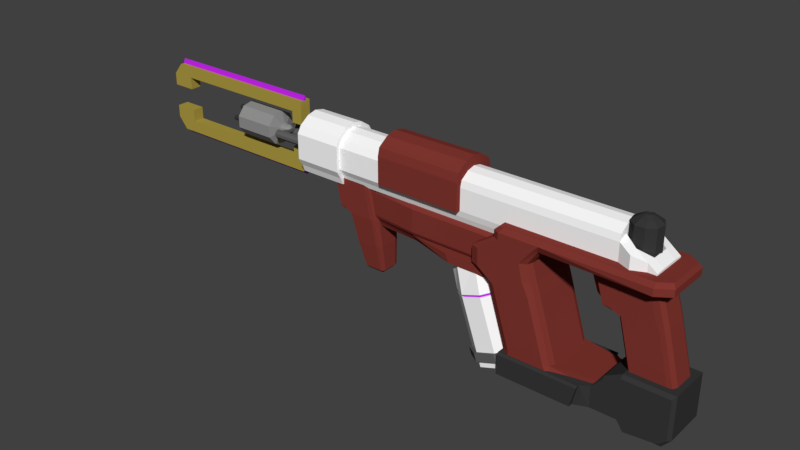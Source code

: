 # Source: Repair_Gun.blend  (saved by Blender 2.79.0; exported with 4.5.12 LTS)
import bpy
from mathutils import Matrix  # noqa: F401  (used for matrix-valued properties, if any)

bpy.ops.wm.read_factory_settings(use_empty=True)
scene = bpy.context.scene
scene.name = 'Scene'

# ---- collections
col_collection_1 = bpy.data.collections.new('Collection 1'); scene.collection.children.link(col_collection_1)

# ---- materials (node trees are filled in below, after node groups)
mat_base = bpy.data.materials.new('Base')
mat_base.alpha_threshold = 0.0
mat_base.use_transparent_shadow = False
mat_base.diffuse_color = (1.0, 1.0, 1.0, 1.0)
mat_base.roughness = 0.5
mat_black = bpy.data.materials.new('Black')
mat_black.alpha_threshold = 0.0
mat_black.use_transparent_shadow = False
mat_black.diffuse_color = (0.03968, 0.03968, 0.03968, 1.0)
mat_black.roughness = 0.5
mat_led = bpy.data.materials.new('LED')
mat_led.alpha_threshold = 0.0
mat_led.use_transparent_shadow = False
mat_led.diffuse_color = (0.5206, 0.01865, 0.8, 1.0)
mat_led.roughness = 0.5
mat_darkgray = bpy.data.materials.new('DarkGray')
mat_darkgray.alpha_threshold = 0.0
mat_darkgray.use_transparent_shadow = False
mat_darkgray.diffuse_color = (0.1193, 0.1193, 0.1193, 1.0)
mat_darkgray.roughness = 0.5
mat_gray = bpy.data.materials.new('Gray')
mat_gray.alpha_threshold = 0.0
mat_gray.use_transparent_shadow = False
mat_gray.diffuse_color = (0.2883, 0.2883, 0.2883, 1.0)
mat_gray.roughness = 0.5
mat_red = bpy.data.materials.new('Red')
mat_red.alpha_threshold = 0.0
mat_red.use_transparent_shadow = False
mat_red.diffuse_color = (0.2203, 0.03758, 0.02948, 1.0)
mat_red.roughness = 0.5
mat_gold = bpy.data.materials.new('Gold')
mat_gold.alpha_threshold = 0.0
mat_gold.use_transparent_shadow = False
mat_gold.diffuse_color = (0.42, 0.3258, 0.05583, 1.0)
mat_gold.roughness = 0.5

# ---- material node trees

# ---- world
world_world = bpy.data.worlds.new('World'); scene.world = world_world
world_world.color = (0.05088, 0.05088, 0.05088)
world_world.use_sun_shadow = False
world_world.sun_shadow_jitter_overblur = 0.0
world_world.cycles.sampling_method = 'MANUAL'

# ---- meshes
me_cube_005 = bpy.data.meshes.new('Cube.005')
me_cube_005.from_pydata([(-12.29, -1.0, -1.434), (-12.29, -1.0, 0.5661), (-12.29, 1.0, -1.434), (-12.29, 1.0, 0.5661), (2.862, -1.0, -1.434), (2.862, -1.0, 0.5661), (2.862, 1.0, -1.434), (2.862, 1.0, 0.5661), (-12.29, 0.8709, -1.774), (-12.29, 0.0, -1.886), (-12.29, -0.8709, -1.774), (-12.29, -0.5, 0.9062), (-12.29, 0.0, 1.018), (-12.29, 0.5, 0.9062), (2.862, -0.8709, -1.774), (2.862, 0.0, -1.886), (2.862, 0.8709, -1.774), (2.862, 0.5, 0.9062), (2.862, 0.0, 1.018), (2.862, -0.5, 0.9062), (-12.29, -1.222, -1.063), (-12.29, -1.222, 0.1952), (-12.29, 1.222, 0.1952), (-12.29, 1.222, -1.063), (2.862, 1.092, 0.1952), (2.862, 1.092, -1.063), (2.862, -1.092, 0.1952), (2.862, -1.092, -1.063), (9.212, -1.092, -0.7273), (2.862, 0.546, -1.277), (9.212, 1.092, -1.063), (2.862, 0.0, -1.347), (9.212, 1.092, -0.7273), (2.862, -0.546, -1.277), (-12.29, -0.546, 0.4092), (-12.29, -0.546, -1.277), (-12.29, 0.0, 0.4796), (-12.29, 0.0, -1.347), (-12.29, 0.546, 0.4092), (-12.29, 0.546, -1.277), (7.255, -0.5, 0.9062), (7.255, -1.0, 0.5661), (7.255, 1.0, 0.5661), (7.255, 0.5, 0.9062), (7.255, 0.0, 1.018), (7.255, 1.092, 0.1952), (7.255, 1.092, -1.063), (7.255, -1.092, 0.1952), (7.255, -1.092, -1.063), (7.255, 0.546, 0.4092), (7.255, 0.546, -1.277), (7.255, 0.0, 0.4796), (7.255, 0.0, -1.347), (7.255, -0.546, 0.4092), (7.255, -0.546, -1.277), (9.212, -1.092, -1.359), (9.212, 0.546, -0.6852), (9.212, 0.546, -1.277), (9.212, -0.546, -0.6852), (9.212, -0.546, -1.277), (8.723, -1.092, -0.3453), (8.723, -0.546, -0.3032), (8.723, -0.546, -1.277), (8.723, -1.092, -1.063), (8.723, 1.092, -0.3453), (8.723, 1.092, -1.063), (8.723, 0.546, -0.3032), (8.723, 0.546, -1.277), (8.278, 0.3775, 1.285), (7.962, 0.4928, 1.285), (7.962, 0.8073, -0.8803), (7.962, 0.8073, 1.059), (8.48, 0.6184, -0.8803), (8.48, 0.6184, 1.059), (8.757, 0.1402, -0.8803), (8.757, 0.1402, 1.059), (8.661, -0.4037, -0.8803), (8.661, -0.4037, 1.059), (8.238, -0.7586, -0.8803), (8.238, -0.7586, 1.059), (7.685, -0.7586, -0.8803), (7.685, -0.7586, 1.059), (7.262, -0.4037, -0.8803), (7.262, -0.4037, 1.059), (7.166, 0.1402, -0.8803), (7.166, 0.1402, 1.059), (7.443, 0.6184, -0.8803), (7.443, 0.6184, 1.059), (8.447, 0.08558, 1.285), (8.388, -0.2464, 1.285), (8.13, -0.4631, 1.285), (7.793, -0.4631, 1.285), (7.535, -0.2464, 1.285), (7.476, 0.08558, 1.285), (7.645, 0.3775, 1.285), (8.076, 0.137, 1.425), (7.962, 0.1788, 1.425), (8.138, 0.03106, 1.425), (8.116, -0.08942, 1.425), (8.023, -0.1681, 1.425), (7.9, -0.1681, 1.425), (7.807, -0.08942, 1.425), (7.785, 0.03106, 1.425), (7.847, 0.137, 1.425), (7.989, -0.9099, 0.05299), (7.989, -0.9099, -1.277), (7.989, -1.419, -1.063), (7.989, -1.419, -0.07504), (7.989, 1.419, -1.063), (7.989, 1.419, -0.07504), (7.989, 0.9099, 0.05299), (7.989, 0.9099, -1.277), (-4.62, -1.012, -3.404), (-4.62, -0.9753, -1.809), (-4.62, 1.012, -3.404), (-4.62, 0.9753, -1.809), (0.9559, -1.012, -3.404), (0.9559, -0.9753, -1.809), (0.9559, 1.012, -3.404), (0.9559, 0.9753, -1.809), (-4.853, 0.8655, -3.506), (-4.853, -0.8655, -3.506), (-4.725, -0.8655, -1.753), (-4.725, 0.8655, -1.753), (0.9277, -0.8655, -3.506), (0.9277, 0.8655, -3.506), (0.9559, 0.8655, -1.753), (0.9559, -0.8655, -1.753), (-4.62, 0.5913, -3.984), (-4.62, -0.5913, -3.984), (-4.62, -0.5913, -1.275), (-4.62, 0.5913, -1.275), (0.9277, -0.5913, -3.984), (0.9277, 0.5913, -3.984), (0.9559, 0.5913, -1.275), (0.9559, -0.5913, -1.275), (-4.62, -1.08, -3.25), (-4.62, -1.08, -1.951), (-4.62, 1.08, -1.951), (-4.62, 1.08, -3.25), (0.9559, 1.08, -1.951), (0.9559, 1.08, -3.25), (0.9559, -1.08, -1.951), (0.9559, -1.08, -3.25), (0.9559, 0.8655, -1.951), (0.9559, 0.8655, -3.25), (0.9559, -0.8655, -1.951), (0.9559, -0.8655, -3.25), (0.9277, 1.497, -3.506), (-2.184, 1.497, -3.506), (0.9277, -1.42, -3.506), (-2.184, -1.42, -3.506), (0.9277, 1.497, -3.984), (-1.952, 1.497, -3.984), (0.9277, -1.42, -3.984), (-1.952, -1.42, -3.984), (1.774, -1.633, -8.024), (0.7113, -1.641, -3.961), (1.774, 1.633, -8.024), (0.7113, 1.641, -3.961), (4.573, -1.818, -8.024), (3.391, -1.623, -3.961), (4.573, 1.818, -8.024), (3.391, 1.623, -3.961), (1.774, -1.633, -7.336), (1.774, 1.633, -7.336), (4.454, 1.616, -7.336), (4.454, -1.616, -7.336), (7.363, 1.076, -7.336), (7.363, 1.076, -8.024), (7.363, -1.076, -8.024), (7.363, -1.076, -7.336), (-0.3523, -1.641, -3.222), (-0.3523, 1.641, -3.222), (3.131, 1.623, -3.222), (3.131, -1.623, -3.222), (-0.3523, -1.641, -2.273), (-0.3523, 1.641, -2.273), (2.849, 1.623, -2.273), (2.849, -1.623, -2.273), (0.8981, -1.641, -1.443), (0.8981, 1.641, -1.443), (3.391, 1.623, -1.443), (3.391, -1.623, -1.443), (1.136, -1.615, -0.8095), (1.136, 1.615, -0.8095), (3.51, 1.615, -0.8095), (3.51, -1.615, -0.8095), (9.435, 1.827, -1.443), (9.435, -1.827, -1.443), (9.435, 1.615, -0.8095), (9.435, -1.615, -0.8095), (1.774, 1.289, -8.024), (1.774, -1.289, -8.024), (0.7113, -1.295, -3.961), (0.7113, 1.295, -3.961), (4.573, -1.289, -8.024), (4.573, 1.289, -8.024), (3.51, 1.295, -3.961), (3.51, -1.295, -3.961), (4.573, 1.289, -7.336), (4.573, -1.289, -7.336), (1.774, -1.289, -7.336), (1.774, 1.289, -7.336), (7.363, -0.7629, -8.024), (7.363, 0.7629, -8.024), (7.363, 0.7629, -7.336), (7.363, -0.7629, -7.336), (-0.3523, -1.295, -3.222), (-0.3523, 1.295, -3.222), (3.25, 1.295, -3.222), (3.25, -1.295, -3.222), (-0.3523, -1.295, -2.273), (-0.3523, 1.295, -2.273), (2.968, 1.295, -2.273), (2.968, -1.295, -2.273), (0.8981, -1.295, -1.443), (0.8981, 1.295, -1.443), (3.51, 1.295, -1.443), (3.51, -1.295, -1.443), (1.136, -1.295, -0.8095), (1.136, 1.295, -0.8095), (3.51, 1.295, -0.8095), (3.51, -1.295, -0.8095), (10.22, 1.295, -1.443), (10.22, -1.295, -1.443), (10.08, 1.156, -0.8095), (10.08, -1.156, -0.8095), (0.8981, 1.641, -1.043), (3.51, 1.827, -1.043), (3.51, -1.827, -1.043), (0.8981, -1.641, -1.043), (9.435, 1.827, -1.043), (9.435, -1.827, -1.043), (10.22, -1.295, -1.043), (10.22, 1.295, -1.043), (0.8981, 1.295, -1.043), (0.8981, -1.295, -1.043), (2.139, 1.818, -8.024), (1.076, 1.827, -3.961), (2.139, -1.818, -8.024), (1.076, -1.827, -3.961), (2.139, -1.818, -7.336), (2.139, 1.818, -7.336), (0.1165, 1.827, -3.222), (0.1165, -1.827, -3.222), (0.0798, 1.827, -2.273), (0.0798, -1.827, -2.273), (1.238, 1.827, -1.443), (1.238, -1.827, -1.443), (1.445, 1.615, -0.8095), (1.445, -1.615, -0.8095), (1.445, 1.295, -0.8095), (1.445, -1.295, -0.8095), (2.139, 1.289, -8.024), (2.139, -1.289, -8.024), (1.238, -1.827, -1.043), (1.238, 1.827, -1.043), (3.111, 1.827, -3.961), (4.175, -1.818, -8.024), (4.175, 1.818, -7.336), (2.737, 1.827, -3.222), (2.495, 1.827, -2.273), (3.138, 1.827, -1.443), (3.172, 1.615, -0.8095), (3.172, 1.295, -0.8095), (3.172, -1.295, -0.8095), (3.138, 1.827, -1.043), (4.175, 1.818, -8.024), (3.111, -1.827, -3.961), (4.175, -1.818, -7.336), (2.737, -1.827, -3.222), (2.495, -1.827, -2.273), (3.138, -1.827, -1.443), (3.172, -1.615, -0.8095), (4.175, 1.289, -8.024), (4.175, -1.289, -8.024), (3.138, -1.827, -1.043), (8.221, -0.7785, -6.617), (7.444, -0.7785, -3.608), (8.221, 0.7785, -6.617), (7.444, 0.7785, -3.608), (10.58, -0.8773, -6.617), (9.799, -0.8773, -3.608), (10.58, 0.8773, -6.617), (9.799, 0.8773, -3.608), (6.604, -0.9122, -3.355), (6.604, 0.9122, -3.355), (9.727, -0.8773, -3.355), (9.727, 0.8773, -3.355), (6.007, -0.9122, -1.434), (6.007, 0.9122, -1.434), (9.13, -0.8773, -1.434), (9.13, 0.8773, -1.434), (6.513, -0.7101, -3.22), (6.513, 0.7101, -3.22), (6.007, -0.7101, -1.569), (6.007, 0.7101, -1.569), (6.068, -0.5311, -3.012), (6.068, 0.5311, -3.012), (5.616, -0.5311, -1.777), (5.616, 0.5311, -1.777), (10.31, 0.9122, -6.617), (9.536, 0.9122, -3.608), (10.31, -0.9122, -6.617), (9.536, -0.9122, -3.608), (9.358, 0.9122, -3.355), (9.358, -0.9122, -3.355), (8.762, 0.9122, -1.434), (8.762, -0.9122, -1.434), (8.133, 0.6015, -6.617), (8.133, -0.6015, -6.617), (7.356, -0.6015, -3.608), (7.356, 0.6015, -3.608), (10.71, -0.6015, -6.617), (10.71, 0.6015, -6.617), (9.936, 0.6015, -3.608), (9.936, -0.6015, -3.608), (6.604, -0.6015, -3.355), (6.604, 0.6015, -3.355), (9.863, 0.6015, -3.355), (9.863, -0.6015, -3.355), (6.007, -0.6015, -1.434), (6.007, 0.6015, -1.434), (9.267, 0.6015, -1.434), (9.267, -0.6015, -1.434), (6.513, -0.4682, -3.22), (6.513, 0.4682, -3.22), (6.007, -0.4682, -1.569), (6.007, 0.4682, -1.569), (6.068, -0.3502, -3.012), (6.068, 0.3502, -3.012), (5.616, -0.3502, -1.777), (5.616, 0.3502, -1.777), (8.762, 0.6015, -1.434), (8.762, -0.6015, -1.434), (10.31, 0.6015, -6.617), (10.31, -0.6015, -6.617), (8.366, 0.9122, -6.617), (7.589, -0.9122, -3.608), (6.898, -0.9122, -3.355), (6.302, -0.9122, -1.434), (7.589, 0.9122, -3.608), (8.366, -0.9122, -6.617), (6.898, 0.9122, -3.355), (6.302, 0.9122, -1.434), (8.366, 0.6015, -6.617), (8.366, -0.6015, -6.617), (6.302, 0.6015, -1.434), (6.302, -0.6015, -1.434), (0.9338, 1.687, -8.996), (-0.3493, 1.687, -5.333), (1.957, 1.292, -8.638), (0.6742, 1.292, -4.975), (2.502, 0.293, -8.447), (1.219, 0.293, -4.784), (2.313, -0.8436, -8.513), (1.03, -0.8436, -4.85), (1.478, -1.585, -8.805), (0.1953, -1.585, -5.142), (0.3892, -1.585, -9.187), (-0.8939, -1.585, -5.524), (-0.4452, -0.8436, -9.479), (-1.728, -0.8436, -5.816), (-0.6344, 0.293, -9.546), (-1.917, 0.293, -5.882), (-0.08974, 1.292, -9.355), (-1.373, 1.292, -5.692), (0.8151, 1.687, -8.657), (0.6565, 1.687, -8.205), (1.68, 1.292, -7.846), (1.839, 1.292, -8.299), (2.225, 0.293, -7.655), (2.383, 0.293, -8.108), (2.036, -0.8436, -7.722), (2.194, -0.8436, -8.174), (1.201, -1.585, -8.014), (1.36, -1.585, -8.466), (0.1119, -1.585, -8.395), (0.2705, -1.585, -8.848), (-0.7225, -0.8436, -8.688), (-0.5639, -0.8436, -9.14), (-0.9116, 0.293, -8.754), (-0.7531, 0.293, -9.207), (-0.367, 1.292, -8.563), (-0.2085, 1.292, -9.016), (0.8151, 1.852, -8.657), (0.6565, 1.852, -8.205), (1.78, 1.419, -7.811), (1.939, 1.419, -8.264), (2.378, 0.3216, -7.602), (2.537, 0.3216, -8.054), (2.17, -0.9261, -7.674), (2.329, -0.9261, -8.127), (1.254, -1.741, -7.995), (1.413, -1.741, -8.448), (0.05864, -1.741, -8.414), (0.2172, -1.741, -8.867), (-0.8574, -0.9261, -8.735), (-0.6989, -0.9261, -9.188), (-1.065, 0.3216, -8.808), (-0.9065, 0.3216, -9.26), (-0.4671, 1.419, -8.598), (-0.3086, 1.419, -9.051), (0.6295, 1.292, -4.847), (-0.394, 1.687, -5.205), (1.174, 0.293, -4.656), (0.985, -0.8436, -4.722), (0.1506, -1.585, -5.015), (-0.9387, -1.585, -5.396), (-1.773, -0.8436, -5.689), (-1.962, 0.293, -5.755), (-1.418, 1.292, -5.564), (0.04668, 1.031, -3.545), (-1.038, 1.346, -3.57), (0.6236, 0.2338, -3.533), (0.4232, -0.6732, -3.537), (-0.4607, -1.265, -3.557), (-1.614, -1.265, -3.583), (-2.498, -0.6732, -3.602), (-2.699, 0.2338, -3.607), (-2.122, 1.031, -3.594), (0.6198, 1.224, -4.994), (-0.3493, 1.598, -5.333), (1.135, 0.2774, -4.813), (0.9564, -0.7988, -4.876), (0.1663, -1.501, -5.153), (-0.865, -1.501, -5.514), (-1.655, -0.7988, -5.791), (-1.834, 0.2774, -5.853), (-1.318, 1.224, -5.673), (0.5751, 1.224, -4.866), (-0.394, 1.598, -5.205), (1.091, 0.2774, -4.685), (0.9117, -0.7988, -4.748), (0.1216, -1.501, -5.025), (-0.9097, -1.501, -5.386), (-1.7, -0.7988, -5.663), (-1.879, 0.2774, -5.726), (-1.363, 1.224, -5.545), (6.672, -1.442, -8.823), (7.227, -1.442, -7.023), (6.672, 1.442, -8.823), (7.227, 1.442, -7.023), (10.8, -1.442, -8.823), (10.8, -1.442, -6.518), (10.8, 1.442, -8.823), (10.8, 1.442, -6.518), (8.175, 1.442, -8.823), (8.175, 1.442, -6.518), (8.175, -1.442, -8.823), (8.175, -1.442, -6.518), (10.32, -1.442, -9.2), (10.32, 1.442, -9.2), (8.551, 1.442, -9.376), (8.551, -1.442, -9.376), (6.672, -1.442, -7.582), (6.672, 1.442, -7.582), (10.8, 1.442, -7.582), (10.8, -1.442, -7.582), (8.175, -1.442, -7.582), (8.731, 1.442, -8.088), (1.616, -1.442, -8.823), (1.616, 1.442, -8.823), (1.616, -1.442, -7.582), (1.616, 1.442, -7.582), (5.907, -1.769, -8.823), (5.907, 1.769, -8.823), (6.203, 1.769, -7.582), (6.203, -1.769, -7.582), (1.616, 2.008, -7.668), (1.616, 2.008, -8.823), (1.616, -2.008, -8.823), (1.616, -2.008, -7.668), (5.907, -2.008, -8.823), (6.203, -2.008, -7.668), (5.907, 2.008, -8.823), (6.203, 2.008, -7.668), (6.672, 1.251, -8.823), (6.672, -1.251, -8.823), (7.227, -1.251, -6.848), (7.227, 1.251, -6.848), (10.96, -1.251, -8.823), (10.96, 1.251, -8.823), (10.96, 1.251, -6.342), (10.96, -1.251, -6.342), (8.175, 1.251, -6.342), (8.175, -1.251, -6.342), (8.175, 1.251, -8.823), (8.175, -1.251, -8.823), (10.48, -1.251, -9.376), (10.48, 1.251, -9.376), (8.551, 1.251, -9.376), (8.551, -1.251, -9.376), (10.96, 1.251, -7.582), (10.96, -1.251, -7.582), (6.672, -1.251, -7.582), (6.672, 1.251, -7.582), (1.616, 1.251, -8.823), (1.616, -1.251, -8.823), (1.616, -1.251, -7.582), (1.616, 1.251, -7.582), (6.203, 1.251, -7.582), (6.203, -1.251, -7.582), (5.907, -1.251, -8.823), (5.907, 1.251, -8.823), (1.616, 1.866, -8.823), (5.907, 1.866, -8.823), (6.203, 1.866, -7.582), (1.616, 1.866, -7.582), (5.907, -1.866, -8.823), (1.616, -1.866, -8.823), (6.203, -1.866, -7.582), (1.616, -1.866, -7.582), (-8.222, -0.5288, -6.665), (-9.072, -0.7785, -3.608), (-8.222, 0.5288, -6.665), (-9.072, 0.7785, -3.608), (-7.052, -0.5958, -6.665), (-7.35, -0.8773, -3.608), (-7.052, 0.5958, -6.665), (-7.35, 0.8773, -3.608), (-9.687, -0.9122, -3.355), (-9.687, 0.9122, -3.355), (-7.403, -0.8773, -3.355), (-7.403, 0.8773, -3.355), (-10.12, -0.9122, -1.434), (-10.12, 0.9122, -1.434), (-7.839, -0.8773, -1.434), (-7.839, 0.8773, -1.434), (-9.753, -0.7101, -3.22), (-9.753, 0.7101, -3.22), (-10.12, -0.7101, -1.569), (-10.12, 0.7101, -1.569), (-10.08, -0.5311, -3.012), (-10.08, 0.5311, -3.012), (-10.41, -0.5311, -1.777), (-10.41, 0.5311, -1.777), (-7.183, 0.6196, -6.665), (-7.543, 0.9122, -3.608), (-7.183, -0.6196, -6.665), (-7.543, -0.9122, -3.608), (-7.673, 0.9122, -3.355), (-7.673, -0.9122, -3.355), (-8.109, 0.9122, -1.434), (-8.109, -0.9122, -1.434), (-8.266, 0.4085, -6.665), (-8.266, -0.4085, -6.665), (-9.137, -0.6015, -3.608), (-9.137, 0.6015, -3.608), (-6.985, -0.4085, -6.665), (-6.985, 0.4085, -6.665), (-7.25, 0.6015, -3.608), (-7.25, -0.6015, -3.608), (-9.687, -0.6015, -3.355), (-9.687, 0.6015, -3.355), (-7.303, 0.6015, -3.355), (-7.303, -0.6015, -3.355), (-10.12, -0.6015, -1.434), (-10.12, 0.6015, -1.434), (-7.739, 0.6015, -1.434), (-7.739, -0.6015, -1.434), (-9.753, -0.4682, -3.22), (-9.753, 0.4682, -3.22), (-10.12, -0.4682, -1.569), (-10.12, 0.4682, -1.569), (-10.08, -0.3502, -3.012), (-10.08, 0.3502, -3.012), (-10.41, -0.3502, -1.777), (-10.41, 0.3502, -1.777), (-8.109, 0.6015, -1.434), (-8.109, -0.6015, -1.434), (-7.183, 0.4085, -6.867), (-7.183, -0.4085, -6.867), (-8.15, 0.6196, -6.665), (-8.966, -0.9122, -3.608), (-9.471, -0.9122, -3.355), (-9.907, -0.9122, -1.434), (-8.966, 0.9122, -3.608), (-8.15, -0.6196, -6.665), (-9.471, 0.9122, -3.355), (-9.907, 0.9122, -1.434), (-8.15, 0.4085, -6.867), (-8.15, -0.4085, -6.867), (-9.907, 0.6015, -1.434), (-9.907, -0.6015, -1.434), (-8.238, -0.6322, -3.404), (-8.238, -0.6094, -1.809), (-8.238, 0.6322, -3.404), (-8.238, 0.6094, -1.809), (-8.471, 0.5408, -3.506), (-8.471, -0.5408, -3.506), (-8.343, -0.5408, -1.753), (-8.343, 0.5408, -1.753), (-8.238, 0.3694, -3.984), (-8.238, -0.3694, -3.984), (-8.238, -0.3694, -1.275), (-8.238, 0.3694, -1.275), (-8.238, -0.675, -3.25), (-8.238, -0.675, -1.951), (-8.238, 0.675, -1.951), (-8.238, 0.675, -3.25), (-8.418, -0.5408, -1.951), (-8.437, -0.5408, -3.25), (-8.418, 0.5408, -1.951), (-8.437, 0.5408, -3.25), (-8.667, -0.6833, -5.183), (-8.667, 0.6833, -5.183), (-7.156, 0.77, -5.183), (-7.156, -0.77, -5.183), (-7.325, -0.8006, -5.183), (-7.325, 0.8006, -5.183), (-7.068, 0.5279, -5.183), (-7.068, -0.5279, -5.183), (-8.724, -0.5279, -5.183), (-8.724, 0.5279, -5.183), (-8.574, 0.8006, -5.183), (-8.574, -0.8006, -5.183), (-1.57, 1.0, -1.434), (-6.622, 1.0, -1.434), (-6.622, 1.0, 0.5661), (-1.57, 1.0, 0.5661), (-6.622, -1.0, -1.434), (-1.57, -1.0, -1.434), (-1.57, -1.0, 0.5661), (-6.622, -1.0, 0.5661), (-6.622, 0.5, 0.9062), (-1.57, 0.5, 0.9062), (-6.622, 0.0, 1.018), (-1.57, 0.0, 1.018), (-6.622, -0.5, 0.9062), (-1.57, -0.5, 0.9062), (-1.57, 0.8709, -1.774), (-6.622, 0.8709, -1.774), (-1.57, 0.0, -1.886), (-6.622, 0.0, -1.886), (-1.57, -0.8709, -1.774), (-6.622, -0.8709, -1.774), (-1.57, -1.092, -1.063), (-6.622, -1.222, -1.063), (-1.57, -1.092, 0.1952), (-6.622, -1.222, 0.1952), (-6.622, 1.222, -1.063), (-1.57, 1.092, -1.063), (-6.622, 1.222, 0.1952), (-1.57, 1.092, 0.1952), (-6.62, 1.271, 1.016), (-1.572, 1.271, 1.016), (-1.572, -1.271, 1.016), (-6.62, -1.271, 1.016), (-6.62, 0.6356, 1.448), (-1.572, 0.6356, 1.448), (-6.62, 0.0, 1.59), (-1.572, 0.0, 1.59), (-6.62, -0.6356, 1.448), (-1.572, -0.6356, 1.448), (-1.572, -1.388, -1.055), (-6.62, -1.388, -1.055), (-1.572, -1.388, 0.5442), (-6.62, -1.388, 0.5442), (-6.62, 1.388, -1.055), (-1.572, 1.388, -1.055), (-6.62, 1.388, 0.5442), (-1.572, 1.388, 0.5442), (8.104, 1.088, 0.2645), (8.048, 1.066, 0.1004), (-1.105, 1.469, -0.01891), (7.422, 1.469, 0.2972), (-1.105, 1.409, -0.183), (7.422, 1.409, 0.1331), (-1.105, 1.258, -0.2703), (7.422, 1.258, 0.04582), (-1.105, 1.086, -0.24), (7.422, 1.086, 0.07614), (-1.105, 0.9736, -0.1062), (7.422, 0.9736, 0.2099), (-1.105, 0.9736, 0.06841), (7.422, 0.9736, 0.3846), (-1.105, 1.086, 0.2022), (7.422, 1.086, 0.5184), (-1.105, 1.258, 0.2325), (7.422, 1.258, 0.5487), (-1.105, 1.409, 0.1452), (7.422, 1.409, 0.4614), (7.907, 1.012, 0.01311), (7.746, 0.9499, 0.04344), (7.642, 0.9095, 0.1772), (7.642, 0.9095, 0.3519), (7.746, 0.9499, 0.4856), (7.907, 1.012, 0.516), (8.048, 1.066, 0.4287), (8.298, 0.5824, -0.01891), (8.243, 0.5609, 0.1452), (8.102, 0.5066, 0.2325), (7.941, 0.4447, 0.2022), (7.836, 0.4043, 0.06841), (7.836, 0.4043, -0.1062), (7.941, 0.4447, -0.24), (8.102, 0.5066, -0.2703), (8.243, 0.5609, -0.183), (-1.189, 1.551, -0.01891), (-1.224, 1.503, -0.183), (-1.313, 1.38, -0.2703), (-1.414, 1.241, -0.24), (-1.48, 1.15, -0.1062), (-1.48, 1.15, 0.06841), (-1.414, 1.241, 0.2022), (-1.313, 1.38, 0.2325), (-1.224, 1.503, 0.1452), (-1.342, 1.674, -0.01891), (-1.394, 1.645, -0.183), (-1.525, 1.571, -0.2703), (-1.675, 1.486, -0.24), (-1.773, 1.431, -0.1062), (-1.773, 1.431, 0.06841), (-1.675, 1.486, 0.2022), (-1.525, 1.571, 0.2325), (-1.394, 1.645, 0.1452), (-1.803, 1.898, -0.01891), (-1.814, 1.839, -0.183), (-1.842, 1.69, -0.2703), (-1.874, 1.521, -0.24), (-1.894, 1.411, -0.1062), (-1.894, 1.411, 0.06841), (-1.874, 1.521, 0.2022), (-1.842, 1.69, 0.2325), (-1.814, 1.839, 0.1452), (-2.498, 1.877, -0.01891), (-2.46, 1.831, -0.183), (-2.363, 1.715, -0.2703), (-2.253, 1.583, -0.24), (-2.181, 1.497, -0.1062), (-2.181, 1.497, 0.06841), (-2.253, 1.583, 0.2022), (-2.363, 1.715, 0.2325), (-2.46, 1.831, 0.1452), (-3.644, 0.9207, -0.01891), (-3.605, 0.8749, -0.183), (-3.508, 0.7588, -0.2703), (-3.398, 0.6268, -0.24), (-3.326, 0.5406, -0.1062), (-3.326, 0.5406, 0.06841), (-3.398, 0.6268, 0.2022), (-3.508, 0.7588, 0.2325), (-3.605, 0.8749, 0.1452), (5.855, 1.469, -0.01891), (5.855, 1.409, -0.183), (5.855, 1.258, -0.2703), (5.855, 1.086, -0.24), (5.855, 0.9736, -0.1062), (5.855, 0.9736, 0.06841), (5.855, 1.086, 0.2022), (5.855, 1.258, 0.2325), (5.855, 1.409, 0.1452), (-9.457, 1.0, -1.434), (-9.457, -1.0, 0.5661), (-9.457, 0.8709, -1.774), (-9.457, 0.0, -1.886), (-9.457, -0.8709, -1.774), (-9.457, -1.222, -1.063), (-9.457, -1.222, 0.1952), (-9.457, 1.0, 0.5661), (-9.457, -1.0, -1.434), (-9.457, 0.5, 0.9062), (-9.457, 0.0, 1.018), (-9.457, -0.5, 0.9062), (-9.457, 1.222, -1.063), (-9.457, 1.222, 0.1952), (-12.29, -1.019, -2.002), (-12.29, -1.17, -1.604), (-12.29, -1.429, 0.3021), (-12.29, -1.17, 0.7359), (-12.29, 0.5849, 1.134), (-12.29, 1.17, 0.7359), (-12.29, 1.429, -1.17), (-12.29, 1.17, -1.604), (-9.457, 1.17, -1.604), (-9.457, -1.17, 0.7359), (-12.29, 1.019, -2.002), (-12.29, 0.0, -2.132), (-12.29, -0.5849, 1.134), (-12.29, 0.0, 1.265), (-9.457, 1.019, -2.002), (-9.457, 0.0, -2.132), (-9.457, -1.019, -2.002), (-12.29, -1.429, -1.17), (-12.29, 1.429, 0.3021), (-9.457, -1.429, -1.17), (-9.457, -1.429, 0.3021), (-9.457, 1.17, 0.7359), (-9.457, -1.17, -1.604), (-9.457, 0.5849, 1.134), (-9.457, 0.0, 1.265), (-9.457, -0.5849, 1.134), (-9.457, 1.429, -1.17), (-9.457, 1.429, 0.3021), (-13.48, 0.0212, 0.41), (-13.48, 0.0212, -1.338), (-13.82, 0.2516, -0.4826), (-11.95, 0.2516, -0.4826), (-13.82, 0.1927, -0.6443), (-11.95, 0.1927, -0.6443), (-13.82, 0.04368, -0.7303), (-11.95, 0.04368, -0.7303), (-13.82, -0.1258, -0.7004), (-11.95, -0.1258, -0.7004), (-13.82, -0.2364, -0.5686), (-11.95, -0.2364, -0.5686), (-13.82, -0.2364, -0.3965), (-11.95, -0.2364, -0.3965), (-13.82, -0.1258, -0.2647), (-11.95, -0.1258, -0.2647), (-13.82, 0.04368, -0.2348), (-11.95, 0.04368, -0.2348), (-13.82, 0.1927, -0.3209), (-11.95, 0.1927, -0.3209), (-13.48, -0.02707, 0.41), (-13.48, -0.02707, -1.338), (-13.44, -0.05858, 0.41), (-13.44, -0.05858, -1.338), (-13.39, -0.05858, 0.41), (-13.39, -0.05858, -1.338), (-13.35, -0.02707, 0.41), (-13.35, -0.02707, -1.338), (-13.34, 0.0212, 0.41), (-13.34, 0.0212, -1.338), (-13.37, 0.06364, 0.41), (-13.37, 0.06364, -1.338), (-13.41, 0.08041, 0.41), (-13.41, 0.08041, -1.338), (-13.46, 0.06364, -1.338), (-13.46, 0.06364, 0.41), (-14.51, 1.012, -0.4826), (-11.95, 1.012, -0.4826), (-14.51, 0.9535, -0.6443), (-11.95, 0.9535, -0.6443), (-14.51, 0.8045, -0.7303), (-11.95, 0.8045, -0.7303), (-14.51, 0.635, -0.7004), (-11.95, 0.635, -0.7004), (-14.51, 0.5244, -0.5686), (-11.95, 0.5244, -0.5686), (-14.51, 0.5244, -0.3965), (-11.95, 0.5244, -0.3965), (-14.51, 0.635, -0.2647), (-11.95, 0.635, -0.2647), (-14.51, 0.8045, -0.2348), (-11.95, 0.8045, -0.2348), (-14.51, 0.9535, -0.3209), (-11.95, 0.9535, -0.3209), (-14.51, -0.5092, -0.4826), (-11.95, -0.5092, -0.4826), (-14.51, -0.5681, -0.6443), (-11.95, -0.5681, -0.6443), (-14.51, -0.7171, -0.7303), (-11.95, -0.7171, -0.7303), (-14.51, -0.8866, -0.7004), (-11.95, -0.8866, -0.7004), (-14.51, -0.9972, -0.5686), (-11.95, -0.9972, -0.5686), (-14.51, -0.9972, -0.3965), (-11.95, -0.9972, -0.3965), (-14.51, -0.8866, -0.2647), (-11.95, -0.8866, -0.2647), (-14.51, -0.7171, -0.2348), (-11.95, -0.7171, -0.2348), (-14.51, -0.5681, -0.3209), (-11.95, -0.5681, -0.3209), (-14.44, -0.7689, -0.5084), (-14.44, -0.7689, -0.3728), (-14.44, 0.7689, -0.5084), (-14.44, 0.7689, -0.3728), (-14.15, -0.7689, -0.5084), (-14.15, -0.7689, -0.3728), (-14.15, 0.7689, -0.5084), (-14.15, 0.7689, -0.3728), (-14.81, 0.3098, -0.4791), (-14.39, 0.3098, -0.4791), (-14.81, 0.2388, -0.6742), (-14.39, 0.2388, -0.6742), (-14.81, 0.05903, -0.778), (-14.39, 0.05903, -0.778), (-14.81, -0.1454, -0.7419), (-14.39, -0.1454, -0.7419), (-14.81, -0.2789, -0.5829), (-14.39, -0.2789, -0.5829), (-14.81, -0.2789, -0.3753), (-14.39, -0.2789, -0.3753), (-14.81, -0.1454, -0.2162), (-14.39, -0.1454, -0.2162), (-14.81, 0.05903, -0.1802), (-14.39, 0.05903, -0.1802), (-14.81, 0.2388, -0.284), (-14.39, 0.2388, -0.284), (-14.26, 0.1756, -0.4791), (-14.26, 0.137, -0.5852), (-14.26, 0.03917, -0.6417), (-14.26, -0.07208, -0.6221), (-14.26, -0.1447, -0.5356), (-14.26, -0.1447, -0.4226), (-14.26, -0.07208, -0.3361), (-14.26, 0.03917, -0.3164), (-14.26, 0.137, -0.3729), (-15.04, 0.9732, -0.4791), (-15.04, 0.7422, -1.114), (-15.04, 0.1572, -1.452), (-15.04, -0.5081, -1.334), (-15.04, -0.9423, -0.8168), (-15.04, -0.9423, -0.1413), (-15.04, -0.5081, 0.3762), (-15.04, 0.1572, 0.4935), (-15.04, 0.7422, 0.1557), (-17.5, 0.9732, -0.4791), (-17.5, 0.7422, -1.114), (-17.5, 0.1572, -1.452), (-17.5, -0.5081, -1.334), (-17.5, -0.9423, -0.8168), (-17.5, -0.9423, -0.1413), (-17.5, -0.5081, 0.3762), (-17.5, 0.1572, 0.4935), (-17.5, 0.7422, 0.1557), (-17.5, 0.8567, -0.4791), (-17.5, 0.6537, -1.037), (-17.5, 0.1399, -1.333), (-17.5, -0.4443, -1.23), (-17.5, -0.8257, -0.7757), (-17.5, -0.8257, -0.1824), (-17.5, -0.4443, 0.2721), (-17.5, 0.1399, 0.3751), (-17.5, 0.6537, 0.07843), (-16.58, 0.8567, -0.4791), (-16.58, 0.6537, -1.037), (-16.58, 0.1399, -1.333), (-16.58, -0.4443, -1.23), (-16.58, -0.8257, -0.7757), (-16.58, -0.8257, -0.1824), (-16.58, -0.4443, 0.2721), (-16.58, 0.1399, 0.3751), (-16.58, 0.6537, 0.07843), (-18.16, 0.6661, -0.4803), (-16.22, 0.6661, -0.4803), (-18.16, 0.6313, -0.576), (-16.22, 0.6313, -0.576), (-18.16, 0.5431, -0.6269), (-16.22, 0.5431, -0.6269), (-18.16, 0.4428, -0.6092), (-16.22, 0.4428, -0.6092), (-18.16, 0.3774, -0.5312), (-16.22, 0.3774, -0.5312), (-18.16, 0.3774, -0.4293), (-16.22, 0.3774, -0.4293), (-18.16, 0.4428, -0.3513), (-16.22, 0.4428, -0.3513), (-18.16, 0.5431, -0.3336), (-16.22, 0.5431, -0.3336), (-18.16, 0.6313, -0.3846), (-16.22, 0.6313, -0.3846), (-18.16, -0.4048, -0.4803), (-16.22, -0.4048, -0.4803), (-18.16, -0.4396, -0.576), (-16.22, -0.4396, -0.576), (-18.16, -0.5278, -0.6269), (-16.22, -0.5278, -0.6269), (-18.16, -0.6281, -0.6092), (-16.22, -0.6281, -0.6092), (-18.16, -0.6936, -0.5312), (-16.22, -0.6936, -0.5312), (-18.16, -0.6936, -0.4293), (-16.22, -0.6936, -0.4293), (-18.16, -0.6281, -0.3513), (-16.22, -0.6281, -0.3513), (-18.16, -0.5278, -0.3336), (-16.22, -0.5278, -0.3336), (-18.16, -0.4396, -0.3846), (-16.22, -0.4396, -0.3846), (-18.16, 0.1087, 0.04053), (-16.22, 0.1087, 0.04053), (-18.16, 0.07383, -0.05516), (-16.22, 0.07383, -0.05516), (-18.16, -0.01437, -0.1061), (-16.22, -0.01437, -0.1061), (-18.16, -0.1147, -0.0884), (-16.22, -0.1147, -0.0884), (-18.16, -0.1801, -0.01039), (-16.22, -0.1801, -0.01039), (-18.16, -0.1801, 0.09145), (-16.22, -0.1801, 0.09145), (-18.16, -0.1147, 0.1695), (-16.22, -0.1147, 0.1695), (-18.16, -0.01437, 0.1872), (-16.22, -0.01437, 0.1872), (-18.16, 0.07383, 0.1362), (-16.22, 0.07383, 0.1362), (-18.16, 0.1087, -1.016), (-16.22, 0.1087, -1.016), (-18.16, 0.07383, -1.111), (-16.22, 0.07383, -1.111), (-18.16, -0.01437, -1.162), (-16.22, -0.01437, -1.162), (-18.16, -0.1147, -1.145), (-16.22, -0.1147, -1.145), (-18.16, -0.1801, -1.067), (-16.22, -0.1801, -1.067), (-18.16, -0.1801, -0.9648), (-16.22, -0.1801, -0.9648), (-18.16, -0.1147, -0.8868), (-16.22, -0.1147, -0.8868), (-18.16, -0.01437, -0.8691), (-16.22, -0.01437, -0.8691), (-18.16, 0.07383, -0.92), (-16.22, 0.07383, -0.92), (-13.75, -0.3407, 0.2498), (-13.75, -0.3407, 0.9313), (-13.75, 0.3407, 0.2498), (-13.75, 0.3407, 0.9313), (-13.06, -0.3407, 0.2498), (-13.06, -0.3407, 0.9313), (-13.06, 0.3407, 0.2498), (-13.06, 0.3407, 0.9313), (-13.75, -0.3407, 1.614), (-13.75, 0.3407, 1.614), (-13.06, 0.3407, 1.614), (-13.06, -0.3407, 1.614), (-22.2, -0.3407, 0.9313), (-22.2, 0.3407, 0.9313), (-22.2, -0.3407, 1.614), (-22.2, 0.3407, 1.614), (-22.88, -0.3407, 0.9313), (-22.88, 0.3407, 0.9313), (-22.88, -0.3407, 1.614), (-22.88, 0.3407, 1.614), (-23.56, -0.3407, 0.9313), (-23.56, 0.3407, 0.9313), (-23.0, -0.3407, 1.614), (-23.0, 0.3407, 1.614), (-22.2, -0.3407, 0.2076), (-22.2, 0.3407, 0.2076), (-22.88, -0.3407, 0.2076), (-22.88, 0.3407, 0.2076), (-23.56, -0.3407, 0.2076), (-23.56, 0.3407, 0.2076), (-13.75, 0.3407, -1.162), (-13.75, 0.3407, -1.844), (-13.75, -0.3407, -1.162), (-13.75, -0.3407, -1.844), (-13.06, 0.3407, -1.162), (-13.06, 0.3407, -1.844), (-13.06, -0.3407, -1.162), (-13.06, -0.3407, -1.844), (-13.75, 0.3407, -2.526), (-13.75, -0.3407, -2.526), (-13.06, -0.3407, -2.526), (-13.06, 0.3407, -2.526), (-22.2, 0.3407, -1.844), (-22.2, -0.3407, -1.844), (-22.2, 0.3407, -2.526), (-22.2, -0.3407, -2.526), (-22.88, 0.3407, -1.844), (-22.88, -0.3407, -1.844), (-22.88, 0.3407, -2.526), (-22.88, -0.3407, -2.526), (-23.56, 0.3407, -1.844), (-23.56, -0.3407, -1.844), (-23.0, 0.3407, -2.526), (-23.0, -0.3407, -2.526), (-22.2, 0.3407, -1.12), (-22.2, -0.3407, -1.12), (-22.88, 0.3407, -1.12), (-22.88, -0.3407, -1.12), (-23.56, 0.3407, -1.12), (-23.56, -0.3407, -1.12), (-12.54, 1.077, -0.4826), (-12.0, 1.077, -0.4826), (-12.54, 0.8159, -1.199), (-12.0, 0.8159, -1.199), (-12.54, 0.1552, -1.581), (-12.0, 0.1552, -1.581), (-12.54, -0.5961, -1.448), (-12.0, -0.5961, -1.448), (-12.54, -1.086, -0.864), (-12.0, -1.086, -0.864), (-12.54, -1.086, -0.1011), (-12.0, -1.086, -0.1011), (-12.54, -0.5961, 0.4833), (-12.0, -0.5961, 0.4833), (-12.54, 0.1552, 0.6158), (-12.0, 0.1552, 0.6158), (-12.54, 0.8159, 0.2343), (-12.0, 0.8159, 0.2343), (-13.75, 0.1136, 0.2498), (-13.75, -0.1136, 0.2498), (-13.75, -0.1136, 0.9313), (-13.75, 0.1136, 0.9313), (-13.06, -0.1136, 0.2498), (-13.06, 0.1136, 0.2498), (-13.06, 0.1136, 0.9313), (-13.06, -0.1136, 0.9313), (-13.75, -0.1136, 1.614), (-13.75, 0.1136, 1.614), (-13.06, 0.1136, 1.614), (-13.06, -0.1136, 1.614), (-22.2, -0.1136, 0.9313), (-22.2, 0.1136, 0.9313), (-22.2, -0.1136, 1.614), (-22.2, 0.1136, 1.614), (-22.88, -0.1136, 1.614), (-22.88, 0.1136, 1.614), (-23.56, -0.1136, 0.9313), (-23.56, 0.1136, 0.9313), (-23.0, -0.1136, 1.614), (-23.0, 0.1136, 1.614), (-22.2, -0.1136, 0.2076), (-22.2, 0.1136, 0.2076), (-22.88, -0.1136, 0.2076), (-22.88, 0.1136, 0.2076), (-23.56, -0.1136, 0.2076), (-23.56, 0.1136, 0.2076), (-13.75, -0.1136, -1.162), (-13.75, 0.1136, -1.162), (-13.75, 0.1136, -1.844), (-13.75, -0.1136, -1.844), (-13.06, 0.1136, -1.162), (-13.06, -0.1136, -1.162), (-13.06, -0.1136, -1.844), (-13.06, 0.1136, -1.844), (-13.75, 0.1136, -2.526), (-13.75, -0.1136, -2.526), (-13.06, -0.1136, -2.526), (-13.06, 0.1136, -2.526), (-22.2, 0.1136, -1.844), (-22.2, -0.1136, -1.844), (-22.2, 0.1136, -2.526), (-22.2, -0.1136, -2.526), (-22.88, 0.1136, -2.526), (-22.88, -0.1136, -2.526), (-23.56, 0.1136, -1.844), (-23.56, -0.1136, -1.844), (-23.0, 0.1136, -2.526), (-23.0, -0.1136, -2.526), (-22.2, 0.1136, -1.12), (-22.2, -0.1136, -1.12), (-22.88, 0.1136, -1.12), (-22.88, -0.1136, -1.12), (-23.56, 0.1136, -1.12), (-23.56, -0.1136, -1.12), (-13.75, 7.451e-09, 1.893), (-13.06, -7.451e-09, 1.893), (-22.2, 7.451e-09, 1.893), (-22.88, 7.451e-09, 1.893), (-23.0, 7.451e-09, 1.893), (-13.75, 3.725e-08, -2.806), (-13.06, 5.215e-08, -2.806), (-22.2, 3.725e-08, -2.806), (-22.88, 3.725e-08, -2.806), (-23.0, 3.725e-08, -2.806)], [], [(38, 13, 3, 22), (645, 621, 7, 24), (26, 27, 48, 47), (22, 3, 773, 786), (636, 14, 4, 623), (766, 754, 776, 794), (21, 20, 785, 770), (757, 758, 784, 783), (20, 0, 769, 785), (618, 6, 16, 632), (632, 16, 15, 634), (634, 15, 14, 636), (27, 33, 54, 48), (17, 18, 44, 43), (29, 25, 46, 50), (21, 1, 11, 34), (34, 11, 12, 36), (36, 12, 13, 38), (9, 37, 39, 8), (37, 36, 38, 39), (10, 35, 37, 9), (35, 34, 36, 37), (0, 20, 35, 10), (20, 21, 34, 35), (15, 31, 33, 14), (5, 26, 47, 41), (16, 29, 31, 15), (19, 5, 41, 40), (6, 25, 29, 16), (33, 31, 52, 54), (756, 757, 783, 782), (754, 756, 782, 776), (14, 33, 27, 4), (7, 17, 43, 42), (618, 643, 25, 6), (643, 645, 24, 25), (8, 39, 23, 2), (39, 38, 22, 23), (53, 40, 41, 47), (45, 42, 43, 49), (49, 43, 44, 51), (51, 44, 40, 53), (52, 51, 53, 54), (50, 49, 51, 52), (61, 60, 28, 58), (65, 64, 32, 30), (18, 19, 40, 44), (24, 7, 42, 45), (31, 29, 50, 52), (25, 24, 45, 46), (30, 32, 56, 57), (59, 58, 28, 55), (64, 66, 56, 32), (67, 62, 61, 66), (63, 62, 59, 55), (57, 59, 62, 67), (67, 65, 30, 57), (60, 63, 55, 28), (107, 106, 63, 60), (106, 105, 62, 63), (105, 104, 61, 62), (104, 107, 60, 61), (111, 108, 65, 67), (110, 111, 67, 66), (109, 110, 66, 64), (108, 109, 64, 65), (66, 61, 58, 56), (56, 58, 59, 57), (69, 94, 103, 96), (71, 87, 94, 69), (70, 71, 73, 72), (91, 90, 99, 100), (77, 75, 88, 89), (72, 73, 75, 74), (68, 69, 96, 95), (81, 79, 90, 91), (74, 75, 77, 76), (92, 91, 100, 101), (85, 83, 92, 93), (76, 77, 79, 78), (90, 89, 98, 99), (73, 71, 69, 68), (78, 79, 81, 80), (88, 68, 95, 97), (75, 73, 68, 88), (80, 81, 83, 82), (95, 96, 103, 102, 101, 100, 99, 98, 97), (79, 77, 89, 90), (82, 83, 85, 84), (83, 81, 91, 92), (94, 93, 102, 103), (84, 85, 87, 86), (89, 88, 97, 98), (87, 85, 93, 94), (86, 87, 71, 70), (70, 72, 74, 76, 78, 80, 82, 84, 86), (93, 92, 101, 102), (53, 47, 107, 104), (54, 53, 104, 105), (48, 54, 105, 106), (47, 48, 106, 107), (46, 45, 109, 108), (45, 49, 110, 109), (49, 50, 111, 110), (50, 46, 108, 111), (129, 121, 591, 595), (138, 115, 119, 140), (146, 127, 117, 142), (142, 117, 113, 137), (121, 124, 116, 112), (127, 122, 113, 117), (119, 115, 123, 126), (120, 125, 148, 149), (114, 118, 125, 120), (121, 112, 586, 591), (140, 119, 126, 144), (144, 126, 127, 146), (112, 136, 598, 586), (130, 131, 597, 596), (134, 131, 130, 135), (128, 133, 132, 129), (126, 123, 131, 134), (129, 132, 154, 155), (122, 127, 135, 130), (127, 126, 134, 135), (125, 124, 132, 133), (113, 122, 592, 587), (120, 128, 594, 590), (122, 130, 596, 592), (128, 129, 595, 594), (114, 120, 590, 588), (125, 145, 147, 124), (145, 144, 146, 147), (118, 141, 145, 125), (141, 140, 144, 145), (116, 143, 136, 112), (143, 142, 137, 136), (124, 147, 143, 116), (147, 146, 142, 143), (114, 139, 141, 118), (139, 138, 140, 141), (139, 114, 588, 601), (138, 139, 601, 600), (149, 148, 152, 153), (150, 151, 155, 154), (125, 133, 152, 148), (128, 120, 149, 153), (124, 121, 151, 150), (133, 128, 153, 152), (132, 124, 150, 154), (121, 129, 155, 151), (203, 195, 159, 165), (260, 258, 163, 166), (201, 199, 161, 167), (242, 241, 157, 164), (276, 196, 160, 259), (198, 163, 174, 210), (240, 242, 164, 156), (162, 166, 168, 169), (268, 260, 166, 162), (192, 203, 165, 158), (204, 207, 171, 170), (201, 167, 171, 207), (167, 160, 170, 171), (197, 162, 169, 205), (210, 174, 178, 214), (194, 157, 172, 208), (269, 161, 175, 271), (239, 159, 173, 244), (272, 179, 183, 273), (208, 172, 176, 212), (271, 175, 179, 272), (244, 173, 177, 246), (257, 228, 185, 250), (246, 177, 181, 248), (214, 178, 182, 218), (212, 176, 180, 216), (253, 220, 184, 251), (223, 187, 191, 227), (237, 231, 184, 220), (277, 230, 187, 274), (235, 232, 190, 226), (218, 182, 188, 224), (229, 186, 190, 232), (230, 183, 189, 233), (183, 219, 225, 189), (219, 218, 224, 225), (233, 234, 227, 191), (234, 235, 226, 227), (228, 236, 221, 185), (236, 237, 220, 221), (186, 222, 226, 190), (222, 223, 227, 226), (250, 185, 221, 252), (252, 221, 220, 253), (177, 213, 217, 181), (213, 212, 216, 217), (179, 215, 219, 183), (215, 214, 218, 219), (173, 209, 213, 177), (209, 208, 212, 213), (159, 195, 209, 173), (195, 194, 208, 209), (175, 211, 215, 179), (211, 210, 214, 215), (160, 196, 204, 170), (196, 197, 205, 204), (166, 200, 206, 168), (200, 201, 207, 206), (169, 168, 206, 205), (205, 206, 207, 204), (156, 164, 202, 193), (193, 202, 203, 192), (161, 199, 211, 175), (199, 198, 210, 211), (268, 162, 197, 275), (275, 197, 196, 276), (166, 163, 198, 200), (200, 198, 199, 201), (164, 157, 194, 202), (202, 194, 195, 203), (217, 216, 237, 236), (181, 217, 236, 228), (225, 224, 235, 234), (189, 225, 234, 233), (187, 230, 233, 191), (182, 229, 232, 188), (224, 188, 232, 235), (273, 183, 230, 277), (216, 180, 231, 237), (248, 181, 228, 257), (263, 248, 257, 267), (180, 249, 256, 231), (192, 254, 255, 193), (158, 238, 254, 192), (265, 252, 253, 266), (264, 250, 252, 265), (231, 256, 251, 184), (266, 253, 251, 274), (262, 246, 248, 263), (267, 257, 250, 264), (261, 244, 246, 262), (172, 245, 247, 176), (176, 247, 249, 180), (258, 239, 244, 261), (157, 241, 245, 172), (158, 165, 243, 238), (259, 270, 242, 240), (193, 255, 240, 156), (270, 269, 241, 242), (165, 159, 239, 243), (167, 161, 269, 270), (160, 167, 270, 259), (163, 258, 261, 174), (174, 261, 262, 178), (229, 267, 264, 186), (178, 262, 263, 182), (223, 266, 274, 187), (186, 264, 265, 222), (222, 265, 266, 223), (182, 263, 267, 229), (249, 273, 277, 256), (254, 275, 276, 255), (238, 268, 275, 254), (256, 277, 274, 251), (245, 271, 272, 247), (247, 272, 273, 249), (241, 269, 271, 245), (238, 243, 260, 268), (255, 276, 259, 240), (243, 239, 258, 260), (310, 313, 281, 280), (302, 303, 285, 284), (314, 317, 283, 282), (343, 339, 279, 278), (337, 314, 282, 304), (316, 285, 289, 320), (318, 286, 294, 326), (312, 279, 286, 318), (305, 283, 288, 307), (342, 281, 287, 344), (349, 322, 290, 341), (307, 288, 292, 309), (344, 287, 291, 345), (320, 289, 293, 324), (294, 296, 300, 298), (286, 290, 296, 294), (323, 291, 297, 329), (291, 287, 295, 297), (330, 298, 300, 332), (326, 294, 298, 330), (297, 295, 299, 301), (329, 297, 301, 333), (289, 306, 308, 293), (340, 307, 309, 341), (325, 335, 309, 292), (285, 303, 306, 289), (339, 305, 307, 340), (347, 337, 304, 343), (282, 283, 305, 304), (338, 342, 303, 302), (338, 302, 336, 346), (346, 336, 337, 347), (293, 308, 334, 324), (324, 334, 335, 325), (296, 328, 332, 300), (328, 329, 333, 332), (295, 327, 331, 299), (327, 326, 330, 331), (299, 331, 333, 301), (331, 330, 332, 333), (290, 322, 328, 296), (322, 323, 329, 328), (288, 321, 325, 292), (321, 320, 324, 325), (345, 291, 323, 348), (348, 323, 322, 349), (281, 313, 319, 287), (313, 312, 318, 319), (287, 319, 327, 295), (319, 318, 326, 327), (283, 317, 321, 288), (317, 316, 320, 321), (302, 284, 315, 336), (336, 315, 314, 337), (284, 285, 316, 315), (315, 316, 317, 314), (278, 279, 312, 311), (311, 312, 313, 310), (334, 348, 349, 335), (308, 345, 348, 334), (310, 346, 347, 311), (280, 338, 346, 310), (280, 281, 342, 338), (311, 347, 343, 278), (279, 339, 340, 286), (286, 340, 341, 290), (306, 344, 345, 308), (335, 349, 341, 309), (303, 342, 344, 306), (304, 305, 339, 343), (369, 351, 353, 370), (370, 353, 355, 372), (372, 355, 357, 374), (374, 357, 359, 376), (376, 359, 361, 378), (378, 361, 363, 380), (380, 363, 365, 382), (409, 410, 437, 436), (382, 365, 367, 384), (384, 367, 351, 369), (350, 352, 354, 356, 358, 360, 362, 364, 366), (366, 385, 368, 350), (368, 385, 403, 386), (364, 383, 385, 366), (378, 380, 398, 396), (362, 381, 383, 364), (373, 371, 389, 391), (360, 379, 381, 362), (381, 379, 397, 399), (358, 377, 379, 360), (372, 374, 392, 390), (356, 375, 377, 358), (380, 382, 400, 398), (354, 373, 375, 356), (375, 373, 391, 393), (352, 371, 373, 354), (383, 381, 399, 401), (350, 368, 371, 352), (374, 376, 394, 392), (403, 402, 387, 386), (401, 400, 402, 403), (399, 398, 400, 401), (397, 396, 398, 399), (395, 394, 396, 397), (393, 392, 394, 395), (391, 390, 392, 393), (389, 388, 390, 391), (386, 387, 388, 389), (370, 372, 390, 388), (379, 377, 395, 397), (384, 369, 387, 402), (371, 368, 386, 389), (376, 378, 396, 394), (385, 383, 401, 403), (369, 370, 388, 387), (377, 375, 393, 395), (382, 384, 402, 400), (408, 407, 416, 417), (408, 409, 436, 435), (361, 359, 426, 427), (407, 408, 435, 434), (365, 363, 428, 429), (355, 353, 422, 424), (406, 407, 434, 433), (404, 406, 433, 431), (351, 367, 430, 423), (413, 414, 421, 420, 419, 418, 417, 416, 415), (404, 405, 414, 413), (412, 411, 420, 421), (409, 408, 417, 418), (406, 404, 413, 415), (405, 412, 421, 414), (410, 409, 418, 419), (407, 406, 415, 416), (411, 410, 419, 420), (428, 427, 436, 437), (427, 426, 435, 436), (426, 425, 434, 435), (422, 423, 432, 431), (425, 424, 433, 434), (424, 422, 431, 433), (423, 430, 439, 432), (430, 429, 438, 439), (429, 428, 437, 438), (357, 355, 424, 425), (367, 365, 429, 430), (353, 351, 423, 422), (410, 411, 438, 437), (363, 361, 427, 428), (411, 412, 439, 438), (405, 404, 431, 432), (412, 405, 432, 439), (359, 357, 425, 426), (497, 481, 443, 457), (461, 449, 447, 458), (495, 485, 445, 459), (460, 451, 441, 456), (482, 444, 452, 490), (487, 480, 441, 451), (485, 487, 451, 445), (479, 489, 450, 440), (459, 445, 451, 460), (457, 443, 449, 461), (493, 490, 452, 455), (448, 446, 453, 454), (444, 450, 455, 452), (488, 448, 454, 492), (442, 457, 461, 448), (444, 459, 460, 450), (450, 460, 456, 440), (482, 495, 459, 444), (448, 461, 458, 446), (504, 466, 462, 499), (498, 501, 465, 463), (510, 512, 475, 474), (511, 510, 474, 472), (502, 468, 465, 501), (497, 457, 468, 502), (440, 456, 469, 466), (457, 442, 467, 468), (479, 440, 466, 504), (477, 476, 471, 470), (474, 475, 473, 472), (513, 511, 472, 473), (507, 506, 471, 476), (512, 513, 473, 475), (508, 507, 476, 477), (506, 509, 470, 471), (509, 508, 477, 470), (442, 478, 505, 467), (478, 479, 504, 505), (456, 496, 503, 469), (496, 497, 502, 503), (469, 503, 500, 464), (503, 502, 501, 500), (462, 464, 500, 499), (499, 500, 501, 498), (467, 505, 498, 463), (505, 504, 499, 498), (446, 458, 494, 483), (483, 494, 495, 482), (450, 489, 493, 455), (489, 488, 492, 493), (454, 453, 491, 492), (492, 491, 490, 493), (442, 448, 488, 478), (478, 488, 489, 479), (447, 449, 486, 484), (484, 486, 487, 485), (449, 443, 481, 486), (486, 481, 480, 487), (446, 483, 491, 453), (483, 482, 490, 491), (458, 447, 484, 494), (494, 484, 485, 495), (456, 441, 480, 496), (496, 480, 481, 497), (465, 468, 508, 509), (463, 465, 509, 506), (468, 467, 507, 508), (467, 463, 506, 507), (469, 464, 513, 512), (464, 462, 511, 513), (462, 466, 510, 511), (466, 469, 512, 510), (615, 549, 517, 607), (611, 539, 521, 608), (613, 553, 519, 609), (617, 575, 515, 606), (573, 550, 518, 540), (552, 521, 525, 556), (554, 522, 530, 562), (548, 515, 522, 554), (541, 519, 524, 543), (578, 517, 523, 580), (585, 558, 526, 577), (543, 524, 528, 545), (580, 523, 527, 581), (556, 525, 529, 560), (530, 532, 536, 534), (522, 526, 532, 530), (559, 527, 533, 565), (527, 523, 531, 533), (566, 534, 536, 568), (562, 530, 534, 566), (533, 531, 535, 537), (565, 533, 537, 569), (525, 542, 544, 529), (576, 543, 545, 577), (561, 571, 545, 528), (521, 539, 542, 525), (575, 541, 543, 576), (583, 573, 540, 579), (609, 519, 541, 610), (616, 578, 539, 611), (574, 538, 572, 582), (582, 572, 573, 583), (529, 544, 570, 560), (560, 570, 571, 561), (532, 564, 568, 536), (564, 565, 569, 568), (531, 563, 567, 535), (563, 562, 566, 567), (535, 567, 569, 537), (567, 566, 568, 569), (526, 558, 564, 532), (558, 559, 565, 564), (524, 557, 561, 528), (557, 556, 560, 561), (581, 527, 559, 584), (584, 559, 558, 585), (517, 549, 555, 523), (549, 548, 554, 555), (523, 555, 563, 531), (555, 554, 562, 563), (519, 553, 557, 524), (553, 552, 556, 557), (538, 520, 551, 572), (572, 551, 550, 573), (608, 521, 552, 612), (612, 552, 553, 613), (606, 515, 548, 614), (614, 548, 549, 615), (570, 584, 585, 571), (544, 581, 584, 570), (546, 582, 583, 547), (516, 574, 582, 546), (607, 517, 578, 616), (547, 583, 579, 514), (515, 575, 576, 522), (522, 576, 577, 526), (542, 580, 581, 544), (571, 585, 577, 545), (539, 578, 580, 542), (610, 541, 575, 617), (604, 593, 589, 600), (591, 590, 594, 595), (599, 587, 592, 602), (602, 592, 593, 604), (593, 592, 596, 597), (591, 603, 605, 590), (603, 602, 604, 605), (586, 598, 603, 591), (598, 599, 602, 603), (590, 605, 601, 588), (605, 604, 600, 601), (136, 137, 599, 598), (137, 113, 587, 599), (115, 138, 600, 589), (131, 123, 593, 597), (123, 115, 589, 593), (540, 610, 617, 579), (516, 607, 616, 574), (547, 614, 615, 546), (514, 606, 614, 547), (551, 612, 613, 550), (520, 608, 612, 551), (574, 616, 611, 538), (518, 609, 610, 540), (579, 617, 606, 514), (550, 613, 609, 518), (538, 611, 608, 520), (546, 615, 607, 516), (766, 767, 644, 642), (640, 624, 648, 658), (754, 766, 642, 619), (619, 642, 643, 618), (27, 26, 640, 638), (629, 627, 651, 653), (4, 27, 638, 623), (623, 638, 639, 622), (757, 635, 637, 758), (635, 634, 636, 637), (756, 633, 635, 757), (633, 632, 634, 635), (754, 619, 633, 756), (619, 618, 632, 633), (18, 629, 631, 19), (645, 643, 661, 663), (17, 627, 629, 18), (639, 638, 656, 657), (7, 621, 627, 17), (628, 630, 654, 652), (19, 631, 624, 5), (642, 644, 662, 660), (758, 637, 622, 762), (637, 636, 623, 622), (26, 5, 624, 640), (631, 629, 653, 655), (767, 761, 620, 644), (630, 625, 649, 654), (660, 662, 663, 661), (656, 658, 659, 657), (653, 652, 654, 655), (651, 650, 652, 653), (647, 646, 650, 651), (655, 654, 649, 648), (658, 648, 649, 659), (662, 646, 647, 663), (626, 628, 652, 650), (625, 641, 659, 649), (627, 621, 647, 651), (644, 620, 646, 662), (638, 640, 658, 656), (620, 626, 650, 646), (643, 642, 660, 661), (621, 645, 663, 647), (641, 639, 657, 659), (624, 631, 655, 648), (684, 665, 699, 698), (681, 679, 688, 689), (745, 667, 669, 746), (686, 685, 697, 696), (669, 667, 664, 665), (746, 669, 671, 747), (689, 688, 694, 693), (671, 669, 665, 684), (747, 671, 673, 748), (687, 686, 696, 695), (675, 673, 685, 686), (748, 673, 675, 749), (664, 690, 692, 691), (679, 677, 687, 688), (749, 675, 677, 750), (685, 684, 698, 697), (683, 681, 689, 690), (750, 677, 679, 751), (699, 691, 692, 693, 694, 695, 696, 697, 698), (667, 683, 690, 664), (751, 679, 681, 752), (673, 671, 684, 685), (665, 664, 691, 699), (752, 681, 683, 753), (690, 689, 693, 692), (677, 675, 686, 687), (753, 683, 667, 745), (678, 680, 707, 706), (688, 687, 695, 694), (704, 705, 714, 713), (674, 676, 705, 704), (670, 672, 703, 702), (680, 682, 708, 707), (676, 678, 706, 705), (672, 674, 704, 703), (666, 668, 701, 700), (682, 666, 700, 708), (668, 670, 702, 701), (712, 713, 722, 721), (701, 702, 711, 710), (708, 700, 709, 717), (705, 706, 715, 714), (702, 703, 712, 711), (706, 707, 716, 715), (703, 704, 713, 712), (700, 701, 710, 709), (707, 708, 717, 716), (720, 721, 730, 729), (709, 710, 719, 718), (716, 717, 726, 725), (713, 714, 723, 722), (710, 711, 720, 719), (717, 709, 718, 726), (714, 715, 724, 723), (711, 712, 721, 720), (715, 716, 725, 724), (728, 729, 738, 737), (724, 725, 734, 733), (721, 722, 731, 730), (718, 719, 728, 727), (725, 726, 735, 734), (722, 723, 732, 731), (719, 720, 729, 728), (726, 718, 727, 735), (723, 724, 733, 732), (736, 737, 738, 739, 740, 741, 742, 743, 744), (735, 727, 736, 744), (732, 733, 742, 741), (729, 730, 739, 738), (733, 734, 743, 742), (730, 731, 740, 739), (727, 728, 737, 736), (734, 735, 744, 743), (731, 732, 741, 740), (682, 753, 745, 666), (680, 752, 753, 682), (678, 751, 752, 680), (676, 750, 751, 678), (674, 749, 750, 676), (672, 748, 749, 674), (670, 747, 748, 672), (668, 746, 747, 670), (666, 745, 746, 668), (758, 762, 790, 784), (761, 767, 795, 789), (760, 755, 777, 788), (755, 765, 793, 777), (13, 12, 781, 772), (763, 761, 789, 791), (2, 23, 774, 775), (639, 641, 760, 759), (622, 639, 759, 762), (628, 764, 765, 630), (626, 763, 764, 628), (620, 761, 763, 626), (630, 765, 755, 625), (641, 625, 755, 760), (788, 777, 771, 770), (793, 780, 771, 777), (789, 773, 772, 791), (791, 772, 781, 792), (792, 781, 780, 793), (790, 787, 785, 769), (787, 788, 770, 785), (786, 773, 789, 795), (768, 784, 790, 769), (775, 776, 782, 778), (778, 782, 783, 779), (779, 783, 784, 768), (775, 774, 794, 776), (774, 786, 795, 794), (767, 766, 794, 795), (8, 2, 775, 778), (23, 22, 786, 774), (759, 760, 788, 787), (9, 8, 778, 779), (0, 10, 768, 769), (762, 759, 787, 790), (10, 9, 779, 768), (1, 21, 770, 771), (765, 764, 792, 793), (11, 1, 771, 780), (3, 13, 772, 773), (764, 763, 791, 792), (12, 11, 780, 781), (798, 799, 801, 800), (800, 801, 803, 802), (825, 824, 822, 823), (802, 803, 805, 804), (804, 805, 807, 806), (806, 807, 809, 808), (827, 826, 824, 825), (808, 809, 811, 810), (829, 828, 826, 827), (810, 811, 813, 812), (801, 799, 815, 813, 811, 809, 807, 805, 803), (812, 813, 815, 814), (814, 815, 799, 798), (798, 800, 802, 804, 806, 808, 810, 812, 814), (823, 822, 820, 821), (821, 820, 818, 819), (819, 818, 816, 817), (817, 816, 796, 797), (823, 821, 819, 817, 797, 830, 829, 827, 825), (797, 796, 831, 830), (830, 831, 828, 829), (820, 822, 824, 826, 828, 831, 796, 816, 818), (832, 833, 835, 834), (834, 835, 837, 836), (836, 837, 839, 838), (838, 839, 841, 840), (840, 841, 843, 842), (842, 843, 845, 844), (844, 845, 847, 846), (835, 833, 849, 847, 845, 843, 841, 839, 837), (846, 847, 849, 848), (848, 849, 833, 832), (832, 834, 836, 838, 840, 842, 844, 846, 848), (850, 851, 853, 852), (852, 853, 855, 854), (854, 855, 857, 856), (856, 857, 859, 858), (858, 859, 861, 860), (860, 861, 863, 862), (862, 863, 865, 864), (853, 851, 867, 865, 863, 861, 859, 857, 855), (864, 865, 867, 866), (866, 867, 851, 850), (850, 852, 854, 856, 858, 860, 862, 864, 866), (868, 869, 871, 870), (870, 871, 875, 874), (874, 875, 873, 872), (872, 873, 869, 868), (870, 874, 872, 868), (875, 871, 869, 873), (876, 877, 879, 878), (878, 879, 881, 880), (880, 881, 883, 882), (882, 883, 885, 884), (884, 885, 887, 886), (886, 887, 889, 888), (888, 889, 891, 890), (883, 881, 896, 897), (890, 891, 893, 892), (892, 893, 877, 876), (892, 876, 903, 911), (895, 894, 902, 901, 900, 899, 898, 897, 896), (881, 879, 895, 896), (877, 893, 902, 894), (893, 891, 901, 902), (891, 889, 900, 901), (889, 887, 899, 900), (887, 885, 898, 899), (885, 883, 897, 898), (879, 877, 894, 895), (907, 908, 917, 916), (890, 892, 911, 910), (888, 890, 910, 909), (886, 888, 909, 908), (884, 886, 908, 907), (882, 884, 907, 906), (876, 878, 904, 903), (880, 882, 906, 905), (878, 880, 905, 904), (915, 916, 925, 924), (904, 905, 914, 913), (911, 903, 912, 920), (908, 909, 918, 917), (905, 906, 915, 914), (909, 910, 919, 918), (906, 907, 916, 915), (903, 904, 913, 912), (910, 911, 920, 919), (923, 924, 933, 932), (912, 913, 922, 921), (919, 920, 929, 928), (916, 917, 926, 925), (913, 914, 923, 922), (920, 912, 921, 929), (917, 918, 927, 926), (914, 915, 924, 923), (918, 919, 928, 927), (930, 931, 932, 933, 934, 935, 936, 937, 938), (927, 928, 937, 936), (924, 925, 934, 933), (921, 922, 931, 930), (928, 929, 938, 937), (925, 926, 935, 934), (922, 923, 932, 931), (929, 921, 930, 938), (926, 927, 936, 935), (939, 940, 942, 941), (941, 942, 944, 943), (943, 944, 946, 945), (945, 946, 948, 947), (947, 948, 950, 949), (949, 950, 952, 951), (951, 952, 954, 953), (942, 940, 956, 954, 952, 950, 948, 946, 944), (953, 954, 956, 955), (955, 956, 940, 939), (939, 941, 943, 945, 947, 949, 951, 953, 955), (957, 958, 960, 959), (959, 960, 962, 961), (961, 962, 964, 963), (963, 964, 966, 965), (965, 966, 968, 967), (967, 968, 970, 969), (969, 970, 972, 971), (960, 958, 974, 972, 970, 968, 966, 964, 962), (971, 972, 974, 973), (973, 974, 958, 957), (957, 959, 961, 963, 965, 967, 969, 971, 973), (975, 976, 978, 977), (977, 978, 980, 979), (979, 980, 982, 981), (981, 982, 984, 983), (983, 984, 986, 985), (985, 986, 988, 987), (987, 988, 990, 989), (978, 976, 992, 990, 988, 986, 984, 982, 980), (989, 990, 992, 991), (991, 992, 976, 975), (975, 977, 979, 981, 983, 985, 987, 989, 991), (993, 994, 996, 995), (995, 996, 998, 997), (997, 998, 1000, 999), (999, 1000, 1002, 1001), (1001, 1002, 1004, 1003), (1003, 1004, 1006, 1005), (1005, 1006, 1008, 1007), (996, 994, 1010, 1008, 1006, 1004, 1002, 1000, 998), (1007, 1008, 1010, 1009), (1009, 1010, 994, 993), (993, 995, 997, 999, 1001, 1003, 1005, 1007, 1009), (1089, 1092, 1014, 1013), (1013, 1014, 1018, 1017), (1093, 1096, 1016, 1015), (1015, 1016, 1012, 1011), (1090, 1093, 1015, 1011), (1012, 1016, 1022, 1019), (1100, 1097, 1019, 1022), (1018, 1014, 1020, 1021), (1095, 1018, 1021, 1099), (1020, 1014, 1024, 1026), (1023, 1025, 1029, 1027), (1098, 1020, 1026, 1104), (1012, 1019, 1025, 1023), (1091, 1012, 1023, 1101), (1030, 1028, 1032, 1034), (1101, 1023, 1035, 1111), (1026, 1024, 1028, 1030), (1104, 1026, 1030, 1106), (1107, 1031, 1033, 1109), (1106, 1030, 1034, 1110), (1027, 1029, 1033, 1031), (1023, 1027, 1037, 1035), (1111, 1035, 1037, 1113), (1113, 1037, 1039, 1115), (1032, 1028, 1038, 1040), (1108, 1032, 1040, 1116), (1028, 1024, 1036, 1038), (1027, 1031, 1039, 1037), (1117, 1120, 1044, 1043), (1043, 1044, 1048, 1047), (1121, 1124, 1046, 1045), (1045, 1046, 1042, 1041), (1118, 1121, 1045, 1041), (1042, 1046, 1052, 1049), (1128, 1125, 1049, 1052), (1048, 1044, 1050, 1051), (1123, 1048, 1051, 1127), (1050, 1044, 1054, 1056), (1053, 1055, 1059, 1057), (1126, 1050, 1056, 1132), (1042, 1049, 1055, 1053), (1119, 1042, 1053, 1129), (1060, 1058, 1062, 1064), (1129, 1053, 1065, 1139), (1056, 1054, 1058, 1060), (1132, 1056, 1060, 1134), (1135, 1061, 1063, 1137), (1134, 1060, 1064, 1138), (1057, 1059, 1063, 1061), (1053, 1057, 1067, 1065), (1139, 1065, 1067, 1141), (1141, 1067, 1069, 1143), (1062, 1058, 1068, 1070), (1136, 1062, 1070, 1144), (1058, 1054, 1066, 1068), (1057, 1061, 1069, 1067), (1071, 1072, 1074, 1073), (1073, 1074, 1076, 1075), (1075, 1076, 1078, 1077), (1077, 1078, 1080, 1079), (1079, 1080, 1082, 1081), (1081, 1082, 1084, 1083), (1083, 1084, 1086, 1085), (1074, 1072, 1088, 1086, 1084, 1082, 1080, 1078, 1076), (1085, 1086, 1088, 1087), (1087, 1088, 1072, 1071), (1071, 1073, 1075, 1077, 1079, 1081, 1083, 1085, 1087), (1031, 1107, 1115, 1039), (1107, 1108, 1116, 1115), (1038, 1114, 1116, 1040), (1114, 1113, 1115, 1116), (1036, 1112, 1114, 1038), (1112, 1111, 1113, 1114), (1029, 1105, 1109, 1033), (1137, 1133, 1153, 1154), (1032, 1108, 1110, 1034), (1108, 1107, 1109, 1110), (1025, 1103, 1105, 1029), (1105, 1103, 1147, 1148), (1024, 1102, 1112, 1036), (1102, 1101, 1111, 1112), (1014, 1092, 1102, 1024), (1092, 1091, 1101, 1102), (1019, 1097, 1103, 1025), (1098, 1104, 1147, 1145), (1016, 1096, 1100, 1022), (1096, 1095, 1099, 1100), (1021, 1020, 1098, 1099), (1128, 1127, 1151), (1013, 1017, 1094, 1089), (1089, 1094, 1093, 1090), (1017, 1018, 1095, 1094), (1094, 1095, 1096, 1093), (1011, 1012, 1091, 1090), (1090, 1091, 1092, 1089), (1061, 1135, 1143, 1069), (1135, 1136, 1144, 1143), (1068, 1142, 1144, 1070), (1142, 1141, 1143, 1144), (1066, 1140, 1142, 1068), (1140, 1139, 1141, 1142), (1059, 1133, 1137, 1063), (1127, 1126, 1150, 1151), (1062, 1136, 1138, 1064), (1136, 1135, 1137, 1138), (1055, 1131, 1133, 1059), (1103, 1097, 1145, 1147), (1054, 1130, 1140, 1066), (1130, 1129, 1139, 1140), (1044, 1120, 1130, 1054), (1120, 1119, 1129, 1130), (1049, 1125, 1131, 1055), (1110, 1109, 1149), (1046, 1124, 1128, 1052), (1124, 1123, 1127, 1128), (1051, 1050, 1126, 1127), (1132, 1134, 1153, 1152), (1043, 1047, 1122, 1117), (1117, 1122, 1121, 1118), (1047, 1048, 1123, 1122), (1122, 1123, 1124, 1121), (1041, 1042, 1119, 1118), (1118, 1119, 1120, 1117), (1125, 1128, 1151, 1150), (1104, 1106, 1148, 1147), (1134, 1138, 1154, 1153), (1138, 1137, 1154), (1100, 1099, 1146), (1099, 1098, 1145, 1146), (1131, 1125, 1150, 1152), (1109, 1105, 1148, 1149), (1097, 1100, 1146, 1145), (1126, 1132, 1152, 1150), (1133, 1131, 1152, 1153), (1106, 1110, 1149, 1148)])
me_cube_005.polygons.foreach_set('material_index', [0, 0, 0, 0, 0, 0, 0, 0, 0, 0, 0, 0, 0, 0, 0, 0, 0, 0, 0, 0, 0, 0, 0, 0, 0, 0, 0, 0, 0, 0, 0, 0, 0, 0, 0, 0, 0, 0, 0, 0, 0, 0, 0, 0, 0, 0, 0, 0, 0, 0, 0, 0, 0, 0, 0, 0, 0, 0, 0, 0, 0, 0, 0, 0, 0, 0, 0, 0, 1, 1, 1, 1, 1, 1, 1, 1, 1, 1, 1, 1, 1, 1, 1, 1, 1, 1, 1, 1, 1, 1, 1, 1, 1, 1, 1, 1, 1, 0, 0, 0, 0, 0, 0, 0, 0, 5, 5, 5, 5, 5, 5, 5, 5, 5, 5, 5, 5, 5, 5, 5, 5, 5, 5, 5, 5, 5, 5, 5, 5, 5, 5, 5, 5, 5, 5, 5, 5, 5, 5, 5, 5, 5, 5, 5, 5, 5, 5, 5, 5, 5, 5, 5, 5, 5, 5, 5, 5, 5, 5, 5, 5, 5, 5, 5, 5, 5, 5, 5, 5, 5, 5, 5, 5, 5, 5, 5, 5, 5, 5, 5, 5, 5, 5, 5, 5, 5, 5, 5, 5, 5, 5, 5, 5, 5, 5, 5, 5, 5, 5, 5, 5, 5, 5, 5, 5, 5, 5, 5, 5, 5, 5, 5, 5, 5, 5, 5, 5, 5, 5, 5, 5, 5, 5, 5, 5, 5, 5, 5, 5, 5, 5, 5, 5, 5, 5, 5, 5, 5, 5, 5, 5, 5, 5, 5, 5, 5, 5, 5, 5, 5, 5, 5, 5, 5, 5, 5, 5, 5, 5, 5, 5, 5, 5, 5, 5, 5, 5, 5, 5, 5, 5, 5, 5, 5, 5, 5, 5, 5, 5, 5, 5, 5, 5, 5, 5, 5, 5, 5, 5, 5, 5, 5, 5, 5, 5, 5, 5, 5, 5, 5, 5, 5, 5, 5, 5, 5, 5, 5, 5, 5, 5, 5, 5, 5, 5, 5, 5, 5, 5, 5, 5, 5, 5, 5, 5, 5, 5, 5, 5, 5, 5, 5, 5, 5, 5, 5, 5, 5, 5, 5, 5, 0, 0, 0, 0, 0, 0, 0, 0, 0, 0, 0, 0, 3, 0, 3, 0, 3, 0, 3, 0, 3, 0, 3, 0, 3, 0, 3, 0, 3, 3, 3, 3, 3, 3, 3, 3, 3, 3, 3, 3, 3, 3, 3, 3, 3, 3, 3, 0, 0, 0, 0, 0, 0, 0, 0, 0, 0, 0, 0, 0, 0, 0, 0, 0, 0, 2, 2, 2, 2, 2, 2, 2, 2, 2, 0, 0, 0, 0, 0, 0, 0, 0, 0, 1, 1, 1, 1, 1, 1, 1, 1, 1, 1, 1, 1, 1, 1, 1, 1, 1, 1, 1, 1, 1, 1, 1, 1, 1, 1, 1, 1, 1, 1, 1, 1, 1, 1, 1, 1, 1, 1, 1, 1, 1, 1, 1, 1, 1, 1, 1, 1, 1, 1, 1, 1, 1, 1, 1, 1, 1, 1, 1, 1, 1, 1, 1, 1, 1, 1, 1, 1, 1, 1, 1, 1, 5, 5, 5, 5, 5, 5, 5, 5, 5, 5, 5, 5, 5, 5, 5, 5, 5, 5, 5, 5, 5, 5, 5, 5, 5, 5, 5, 5, 5, 5, 5, 5, 5, 5, 5, 5, 5, 5, 5, 5, 5, 5, 5, 5, 5, 5, 5, 5, 5, 5, 5, 5, 5, 5, 5, 5, 5, 5, 5, 5, 5, 5, 5, 5, 5, 5, 5, 5, 5, 5, 5, 5, 5, 5, 5, 5, 5, 5, 5, 5, 5, 5, 5, 5, 5, 5, 5, 5, 5, 5, 5, 5, 5, 5, 5, 5, 5, 5, 0, 5, 0, 0, 0, 5, 0, 0, 0, 0, 0, 0, 0, 0, 0, 5, 0, 5, 0, 5, 0, 5, 0, 0, 0, 5, 0, 5, 5, 5, 5, 5, 5, 5, 5, 5, 5, 5, 5, 5, 5, 5, 5, 5, 5, 5, 6, 6, 6, 6, 6, 6, 6, 6, 6, 6, 6, 6, 6, 6, 6, 6, 6, 6, 6, 6, 6, 6, 6, 6, 6, 6, 6, 6, 6, 6, 6, 6, 6, 6, 6, 6, 6, 6, 6, 6, 6, 6, 6, 6, 6, 6, 6, 6, 6, 6, 6, 6, 6, 6, 6, 6, 6, 6, 6, 6, 6, 6, 6, 6, 6, 6, 6, 6, 6, 6, 6, 6, 6, 6, 6, 6, 6, 6, 6, 6, 6, 6, 6, 0, 0, 0, 0, 0, 0, 0, 0, 0, 0, 0, 0, 0, 0, 0, 0, 0, 0, 0, 0, 0, 0, 0, 0, 0, 0, 0, 0, 0, 0, 0, 0, 0, 0, 0, 0, 0, 0, 0, 0, 0, 0, 3, 3, 3, 3, 3, 3, 3, 3, 3, 3, 3, 3, 3, 3, 3, 3, 3, 3, 3, 3, 3, 3, 3, 3, 3, 3, 3, 3, 3, 3, 3, 3, 3, 3, 3, 3, 3, 3, 3, 3, 3, 3, 3, 3, 3, 3, 3, 3, 3, 3, 4, 4, 4, 4, 4, 4, 4, 4, 4, 4, 4, 4, 4, 4, 4, 4, 4, 4, 4, 4, 4, 4, 4, 4, 4, 4, 4, 4, 4, 4, 4, 4, 4, 4, 4, 4, 4, 4, 1, 4, 4, 4, 4, 4, 4, 4, 4, 1, 1, 1, 1, 1, 1, 1, 1, 1, 1, 1, 1, 1, 1, 1, 1, 1, 1, 1, 1, 1, 1, 1, 1, 1, 1, 1, 1, 1, 1, 1, 1, 1, 1, 1, 1, 1, 1, 1, 1, 1, 1, 1, 1, 1, 1, 1, 1, 1, 1, 1, 1, 1, 6, 6, 6, 6, 6, 6, 6, 6, 6, 6, 6, 6, 6, 6, 6, 6, 6, 6, 6, 6, 6, 6, 6, 6, 6, 6, 6, 6, 6, 6, 6, 6, 6, 6, 6, 6, 6, 6, 6, 6, 6, 6, 6, 6, 6, 6, 6, 6, 6, 6, 6, 6, 6, 6, 6, 6, 3, 3, 3, 3, 3, 3, 3, 3, 3, 3, 3, 6, 6, 6, 6, 6, 6, 6, 2, 6, 6, 6, 2, 6, 6, 6, 6, 6, 2, 6, 6, 6, 2, 6, 6, 6, 6, 6, 6, 6, 6, 6, 6, 6, 6, 6, 2, 6, 6, 6, 2, 6, 6, 6, 6, 6, 2, 6, 6, 6, 2, 6, 6, 6, 6, 6, 6, 2, 2, 2, 2, 2, 2, 2, 2, 2, 2, 2, 2])
me_cube_005.materials.append(mat_base)
me_cube_005.materials.append(mat_black)
me_cube_005.materials.append(mat_led)
me_cube_005.materials.append(mat_darkgray)
me_cube_005.materials.append(mat_gray)
me_cube_005.materials.append(mat_red)
me_cube_005.materials.append(mat_gold)
me_cube_005.use_remesh_preserve_volume = False
me_cube_005.use_remesh_preserve_attributes = False
me_cube_005.use_mirror_vertex_groups = False
me_cube_005.update()
arm_armature = bpy.data.armatures.new('Armature')  # bones are not reproduced

# ---- objects
ob_armature = bpy.data.objects.new('Armature', arm_armature)
ob_repairgun = bpy.data.objects.new('RepairGun', me_cube_005)

# ---- transforms, parenting, visibility, modifiers, constraints
ob_armature.location = (-0.09033, 0.06951, -0.01824)
ob_armature.scale = (0.4733, 0.4733, 0.4733)
ob_armature.show_in_front = True
ob_armature.lineart.crease_threshold = 0.0
ob_repairgun.parent = ob_armature
ob_repairgun.matrix_parent_inverse = Matrix(((2.113, 0.0, 0.0, 0.1908), (0.0, 2.113, 0.0, -0.1468), (0.0, 0.0, 2.113, 0.03853), (0.0, 0.0, 0.0, 1.0)))
ob_repairgun.location = (-0.6816, 0.0, 0.5553)
ob_repairgun.scale = (0.07324, 0.07324, 0.07324)
ob_repairgun.lineart.crease_threshold = 0.0
_vg = ob_repairgun.vertex_groups.new(name='MainBone')
for _i, _w in zip([0, 1, 2, 3, 4, 5, 6, 7, 8, 9, 10, 11, 12, 13, 14, 15, 16, 17, 18, 19, 20, 21, 22, 23, 24, 25, 26, 27, 28, 29, 30, 31, 32, 33, 34, 35, 36, 37, 38, 39, 40, 41, 42, 43, 44, 45, 46, 47, 48, 49, 50, 51, 52, 53, 54, 55, 56, 57, 58, 59, 60, 61, 62, 63, 64, 65, 66, 67, 68, 69, 70, 71, 72, 73, 74, 75, 76, 77, 78, 79, 80, 81, 82, 83, 84, 85, 86, 87, 88, 89, 90, 91, 92, 93, 94, 95, 96, 97, 98, 99, 100, 101, 102, 103, 104, 105, 106, 107, 108, 109, 110, 111, 112, 113, 114, 115, 116, 117, 118, 119, 120, 121, 122, 123, 124, 125, 126, 127, 128, 129, 130, 131, 132, 133, 134, 135, 136, 137, 138, 139, 140, 141, 142, 143, 144, 145, 146, 147, 148, 149, 150, 151, 152, 153, 154, 155, 156, 157, 158, 159, 160, 161, 162, 163, 164, 165, 166, 167, 168, 169, 170, 171, 172, 173, 174, 175, 176, 177, 178, 179, 180, 181, 182, 183, 184, 185, 186, 187, 188, 189, 190, 191, 192, 193, 194, 195, 196, 197, 198, 199, 200, 201, 202, 203, 204, 205, 206, 207, 208, 209, 210, 211, 212, 213, 214, 215, 216, 217, 218, 219, 220, 221, 222, 223, 224, 225, 226, 227, 228, 229, 230, 231, 232, 233, 234, 235, 236, 237, 238, 239, 240, 241, 242, 243, 244, 245, 246, 247, 248, 249, 250, 251, 252, 253, 254, 255, 256, 257, 258, 259, 260, 261, 262, 263, 264, 265, 266, 267, 268, 269, 270, 271, 272, 273, 274, 275, 276, 277, 278, 279, 280, 281, 282, 283, 284, 285, 286, 287, 288, 289, 290, 291, 292, 293, 294, 295, 296, 297, 298, 299, 300, 301, 302, 303, 304, 305, 306, 307, 308, 309, 310, 311, 312, 313, 314, 315, 316, 317, 318, 319, 320, 321, 322, 323, 324, 325, 326, 327, 328, 329, 330, 331, 332, 333, 334, 335, 336, 337, 338, 339, 340, 341, 342, 343, 344, 345, 346, 347, 348, 349, 350, 351, 352, 353, 354, 355, 356, 357, 358, 359, 360, 361, 362, 363, 364, 365, 366, 367, 368, 369, 370, 371, 372, 373, 374, 375, 376, 377, 378, 379, 380, 381, 382, 383, 384, 385, 386, 387, 388, 389, 390, 391, 392, 393, 394, 395, 396, 397, 398, 399, 400, 401, 402, 403, 404, 405, 406, 407, 408, 409, 410, 411, 412, 413, 414, 415, 416, 417, 418, 419, 420, 421, 422, 423, 424, 425, 426, 427, 428, 429, 430, 431, 432, 433, 434, 435, 436, 437, 438, 439, 440, 441, 442, 443, 444, 445, 446, 447, 448, 449, 450, 451, 452, 453, 454, 455, 456, 457, 458, 459, 460, 461, 462, 463, 464, 465, 466, 467, 468, 469, 470, 471, 472, 473, 474, 475, 476, 477, 478, 479, 480, 481, 482, 483, 484, 485, 486, 487, 488, 489, 490, 491, 492, 493, 494, 495, 496, 497, 498, 499, 500, 501, 502, 503, 504, 505, 506, 507, 508, 509, 510, 511, 512, 513, 514, 515, 516, 517, 518, 519, 520, 521, 522, 523, 524, 525, 526, 527, 528, 529, 530, 531, 532, 533, 534, 535, 536, 537, 538, 539, 540, 541, 542, 543, 544, 545, 546, 547, 548, 549, 550, 551, 552, 553, 554, 555, 556, 557, 558, 559, 560, 561, 562, 563, 564, 565, 566, 567, 568, 569, 570, 571, 572, 573, 574, 575, 576, 577, 578, 579, 580, 581, 582, 583, 584, 585, 586, 587, 588, 589, 590, 591, 592, 593, 594, 595, 596, 597, 598, 599, 600, 601, 602, 603, 604, 605, 606, 607, 608, 609, 610, 611, 612, 613, 614, 615, 616, 617, 618, 619, 620, 621, 622, 623, 624, 625, 626, 627, 628, 629, 630, 631, 632, 633, 634, 635, 636, 637, 638, 639, 640, 641, 642, 643, 644, 645, 646, 647, 648, 649, 650, 651, 652, 653, 654, 655, 656, 657, 658, 659, 660, 661, 662, 663, 664, 665, 666, 667, 668, 669, 670, 671, 672, 673, 674, 675, 676, 677, 678, 679, 680, 681, 682, 683, 684, 685, 686, 687, 688, 689, 690, 691, 692, 693, 694, 695, 696, 697, 698, 699, 700, 701, 702, 703, 704, 705, 706, 707, 708, 709, 710, 711, 712, 713, 714, 715, 716, 717, 718, 719, 720, 721, 722, 723, 724, 725, 726, 727, 728, 729, 730, 731, 732, 733, 734, 735, 736, 737, 738, 739, 740, 741, 742, 743, 744, 745, 746, 747, 748, 749, 750, 751, 752, 753, 754, 755, 756, 757, 758, 759, 760, 761, 762, 763, 764, 765, 766, 767, 768, 769, 770, 771, 772, 773, 774, 775, 776, 777, 778, 779, 780, 781, 782, 783, 784, 785, 786, 787, 788, 789, 790, 791, 792, 793, 794, 795], [1.0, 1.0, 1.0, 1.0, 1.0, 1.0, 1.0, 1.0, 1.0, 1.0, 1.0, 1.0, 1.0, 1.0, 1.0, 0.01114, 1.0, 1.0, 1.0, 1.0, 1.0, 1.0, 1.0, 1.0, 1.0, 1.0, 1.0, 1.0, 1.0, 0.08902, 1.0, 0.1058, 1.0, 0.0002245, 1.0, 1.0, 1.0, 1.0, 1.0, 1.0, 1.0, 1.0, 1.0, 1.0, 1.0, 1.0, 1.0, 1.0, 1.0, 1.0, 1.0, 1.0, 1.0, 1.0, 1.0, 1.0, 1.0, 1.0, 1.0, 1.0, 1.0, 1.0, 1.0, 1.0, 1.0, 1.0, 1.0, 1.0, 1.0, 1.0, 1.0, 1.0, 1.0, 1.0, 1.0, 1.0, 1.0, 1.0, 1.0, 1.0, 1.0, 1.0, 1.0, 1.0, 1.0, 1.0, 1.0, 1.0, 1.0, 1.0, 1.0, 1.0, 1.0, 1.0, 1.0, 1.0, 1.0, 1.0, 1.0, 1.0, 1.0, 1.0, 1.0, 1.0, 1.0, 1.0, 1.0, 1.0, 1.0, 1.0, 1.0, 0.2411, 1.0, 1.0, 1.0, 1.0, 1.0, 1.0, 1.0, 1.0, 1.0, 1.0, 1.0, 1.0, 1.0, 1.0, 1.0, 1.0, 1.0, 1.0, 0.6786, 1.0, 1.0, 1.0, 1.0, 1.0, 1.0, 1.0, 1.0, 1.0, 1.0, 1.0, 1.0, 1.0, 1.0, 1.0, 1.0, 0.1654, 1.0, 1.0, 1.0, 1.0, 1.0, 1.0, 1.0, 1.0, 1.0, 1.0, 1.0, 1.0, 1.0, 1.0, 1.0, 1.0, 1.0, 1.0, 1.0, 1.0, 1.0, 1.0, 1.0, 1.0, 1.0, 1.0, 1.0, 1.0, 1.0, 1.0, 1.0, 1.0, 1.0, 1.0, 1.0, 1.0, 1.0, 1.0, 1.0, 1.0, 1.0, 1.0, 1.0, 1.0, 1.0, 1.0, 1.0, 1.0, 1.0, 1.0, 1.0, 1.0, 1.0, 1.0, 1.0, 1.0, 1.0, 0.004516, 1.0, 1.0, 1.0, 1.0, 1.0, 1.0, 1.0, 1.0, 1.0, 1.0, 1.0, 1.0, 1.0, 1.0, 1.0, 1.0, 1.0, 1.0, 1.0, 1.0, 1.0, 1.0, 1.0, 1.0, 1.0, 1.0, 1.0, 1.0, 1.0, 1.0, 1.0, 1.0, 1.0, 1.0, 1.0, 1.0, 1.0, 1.0, 1.0, 1.0, 1.0, 1.0, 1.0, 1.0, 1.0, 1.0, 1.0, 1.0, 0.2754, 1.0, 1.0, 1.0, 1.0, 1.0, 1.0, 1.0, 1.0, 1.0, 1.0, 1.0, 1.0, 1.0, 1.0, 1.0, 1.0, 1.0, 1.0, 1.0, 1.0, 0.0001912, 1.0, 1.0, 1.0, 1.0, 1.0, 1.0, 1.0, 1.0, 1.0, 1.0, 1.0, 1.0, 1.0, 1.0, 1.0, 1.0, 1.0, 1.0, 1.0, 1.0, 1.0, 1.0, 1.0, 1.0, 1.0, 1.0, 1.0, 1.0, 1.0, 1.0, 1.0, 1.0, 1.0, 1.0, 1.0, 1.0, 1.0, 1.0, 1.0, 1.0, 1.0, 1.0, 1.0, 1.0, 1.0, 1.0, 1.0, 1.0, 1.0, 1.0, 1.0, 1.0, 1.0, 1.0, 1.0, 1.0, 1.0, 1.0, 0.7924, 0.01283, 0.0389, 1.0, 1.0, 1.0, 1.0, 1.0, 1.0, 1.0, 1.0, 1.0, 0.03879, 1.0, 1.0, 0.0009571, 1.0, 1.0, 1.0, 1.0, 1.0, 1.0, 1.0, 1.0, 1.0, 1.0, 1.0, 1.0, 1.0, 1.0, 1.0, 1.0, 1.0, 1.0, 1.0, 1.0, 1.0, 1.0, 1.0, 1.0, 1.0, 1.0, 1.0, 1.0, 1.0, 1.0, 1.0, 1.0, 1.0, 1.0, 1.0, 1.0, 1.0, 1.0, 1.0, 1.0, 0.003979, 1.0, 1.0, 1.0, 1.0, 1.0, 1.0, 1.0, 1.0, 1.0, 1.0, 1.0, 1.0, 1.0, 1.0, 1.0, 1.0, 1.0, 1.0, 1.0, 1.0, 1.0, 1.0, 1.0, 1.0, 1.0, 1.0, 1.0, 1.0, 1.0, 1.0, 1.0, 1.0, 1.0, 1.0, 1.0, 1.0, 1.0, 1.0, 1.0, 1.0, 1.0, 1.0, 1.0, 1.0, 1.0, 1.0, 1.0, 1.0, 1.0, 1.0, 1.0, 1.0, 1.0, 1.0, 1.0, 1.0, 1.0, 1.0, 1.0, 1.0, 1.0, 1.0, 1.0, 1.0, 1.0, 1.0, 1.0, 1.0, 1.0, 1.0, 1.0, 1.0, 1.0, 1.0, 1.0, 1.0, 1.0, 1.0, 1.0, 1.0, 1.0, 1.0, 1.0, 1.0, 1.0, 1.0, 1.0, 1.0, 1.0, 1.0, 1.0, 1.0, 1.0, 1.0, 1.0, 1.0, 1.0, 1.0, 1.0, 1.0, 1.0, 1.0, 1.0, 1.0, 1.0, 1.0, 1.0, 1.0, 1.0, 1.0, 1.0, 1.0, 1.0, 1.0, 1.0, 1.0, 1.0, 1.0, 1.0, 1.0, 1.0, 1.0, 1.0, 1.0, 1.0, 1.0, 1.0, 1.0, 1.0, 1.0, 1.0, 1.0, 1.0, 1.0, 1.0, 1.0, 1.0, 1.0, 1.0, 1.0, 1.0, 1.0, 1.0, 1.0, 1.0, 1.0, 1.0, 1.0, 1.0, 1.0, 1.0, 1.0, 1.0, 1.0, 1.0, 1.0, 1.0, 1.0, 1.0, 1.0, 1.0, 1.0, 1.0, 1.0, 1.0, 1.0, 1.0, 0.01304, 1.0, 1.0, 1.0, 1.0, 1.0, 0.03508, 0.6838, 1.0, 1.0, 1.0, 1.0, 1.0, 0.03023, 1.0, 1.0, 1.0, 1.0, 1.0, 1.0, 1.0, 1.0, 1.0, 1.0, 1.0, 1.0, 1.0, 0.01887, 1.0, 1.0, 1.0, 1.0, 1.0, 1.0, 1.0, 1.0, 1.0, 1.0, 0.03202, 0.635, 1.0, 1.0, 1.0, 1.0, 0.006, 0.023, 1.0, 0.1553, 1.0, 1.0, 1.0, 1.0, 1.0, 1.0, 1.0, 1.0, 1.0, 1.0, 1.0, 1.0, 1.0, 1.0, 1.0, 1.0, 1.0, 1.0, 1.0, 1.0, 1.0, 1.0, 1.0, 1.0, 1.0, 1.0, 1.0, 1.0, 1.0, 1.0, 1.0, 1.0, 1.0, 1.0, 1.0, 1.0, 1.0, 1.0, 1.0, 1.0, 1.0, 1.0, 1.0, 1.0, 1.0, 1.0, 1.0, 1.0, 1.0, 1.0, 1.0, 1.0, 1.0, 1.0, 1.0, 1.0, 1.0, 1.0, 1.0, 1.0, 1.0, 1.0, 1.0, 1.0, 1.0, 1.0, 1.0, 1.0, 1.0, 0.03045, 1.0, 1.0, 1.0, 1.0, 1.0, 1.0, 1.0, 1.0, 1.0, 1.0, 1.0, 1.0, 1.0, 1.0, 1.0, 1.0, 1.0, 1.0, 1.0, 1.0, 1.0, 0.0001967, 1.0, 1.0, 1.0, 1.0, 1.0, 1.0, 1.0, 1.0, 1.0, 1.0, 1.0, 1.0, 1.0, 1.0, 1.0, 1.0, 1.0, 1.0, 1.0, 1.0, 1.0, 1.0, 1.0, 1.0, 1.0, 1.0, 1.0, 1.0, 1.0, 1.0, 1.0, 1.0, 1.0, 1.0, 1.0, 1.0, 1.0, 1.0, 1.0, 1.0, 1.0, 1.0, 1.0, 1.0, 1.0, 1.0, 1.0, 1.0, 1.0, 1.0, 1.0, 0.2365, 0.3066, 1.0, 1.0, 1.0, 1.0, 1.0, 1.0, 1.0, 1.0, 1.0, 1.0, 1.0, 1.0, 1.0, 1.0, 1.0, 1.0, 1.0, 1.0, 1.0, 1.0, 1.0, 1.0, 1.0, 1.0, 1.0, 1.0, 1.0, 1.0, 1.0, 1.0, 1.0, 1.0, 1.0, 1.0, 1.0, 1.0, 1.0, 1.0, 1.0, 1.0, 1.0, 1.0, 1.0, 1.0, 1.0]): _vg.add([_i], _w, 'REPLACE')
_vg = ob_repairgun.vertex_groups.new(name='RepairSpin')
_vg.add([796, 797, 798, 799, 800, 801, 802, 803, 804, 805, 806, 807, 808, 809, 810, 811, 812, 813, 814, 815, 816, 817, 818, 819, 820, 821, 822, 823, 824, 825, 826, 827, 828, 829, 830, 831, 832, 833, 834, 835, 836, 837, 838, 839, 840, 841, 842, 843, 844, 845, 846, 847, 848, 849, 850, 851, 852, 853, 854, 855, 856, 857, 858, 859, 860, 861, 862, 863, 864, 865, 866, 867, 868, 869, 870, 871, 872, 873, 874, 875, 876, 877, 878, 879, 880, 881, 882, 883, 884, 885, 886, 887, 888, 889, 890, 891, 892, 893, 894, 895, 896, 897, 898, 899, 900, 901, 902, 903, 904, 905, 906, 907, 908, 909, 910, 911, 912, 913, 914, 915, 916, 917, 918, 919, 920, 921, 922, 923, 924, 925, 926, 927, 928, 929, 930, 931, 932, 933, 934, 935, 936, 937, 938, 939, 940, 941, 942, 943, 944, 945, 946, 947, 948, 949, 950, 951, 952, 953, 954, 955, 956, 957, 958, 959, 960, 961, 962, 963, 964, 965, 966, 967, 968, 969, 970, 971, 972, 973, 974, 975, 976, 977, 978, 979, 980, 981, 982, 983, 984, 985, 986, 987, 988, 989, 990, 991, 992, 993, 994, 995, 996, 997, 998, 999, 1000, 1001, 1002, 1003, 1004, 1005, 1006, 1007, 1008, 1009, 1010, 1011, 1012, 1013, 1014, 1015, 1016, 1017, 1018, 1019, 1020, 1021, 1022, 1023, 1024, 1025, 1026, 1027, 1028, 1029, 1030, 1031, 1032, 1033, 1034, 1035, 1036, 1037, 1038, 1039, 1040, 1041, 1042, 1043, 1044, 1045, 1046, 1047, 1048, 1049, 1050, 1051, 1052, 1053, 1054, 1055, 1056, 1057, 1058, 1059, 1060, 1061, 1062, 1063, 1064, 1065, 1066, 1067, 1068, 1069, 1070, 1071, 1072, 1073, 1074, 1075, 1076, 1077, 1078, 1079, 1080, 1081, 1082, 1083, 1084, 1085, 1086, 1087, 1088, 1089, 1090, 1091, 1092, 1093, 1094, 1095, 1096, 1097, 1098, 1099, 1100, 1101, 1102, 1103, 1104, 1105, 1106, 1107, 1108, 1109, 1110, 1111, 1112, 1113, 1114, 1115, 1116, 1117, 1118, 1119, 1120, 1121, 1122, 1123, 1124, 1125, 1126, 1127, 1128, 1129, 1130, 1131, 1132, 1133, 1134, 1135, 1136, 1137, 1138, 1139, 1140, 1141, 1142, 1143, 1144, 1145, 1146, 1147, 1148, 1149, 1150, 1151, 1152, 1153, 1154], 1.0, 'REPLACE')
_m = ob_repairgun.modifiers.new('Armature', 'ARMATURE')
_m.object = ob_armature

# ---- collection membership
col_collection_1.objects.link(ob_armature)
col_collection_1.objects.link(ob_repairgun)

# ---- scene / render settings (as saved in the file)
scene.frame_start = 1; scene.frame_end = 250; scene.frame_set(1)
scene.render.engine = 'BLENDER_EEVEE_NEXT'
scene.render.resolution_percentage = 50
scene.render.dither_intensity = 0.0
scene.cycles.use_denoising = False
scene.cycles.samples = 128
scene.cycles.sampling_pattern = 'TABULATED_SOBOL'
scene.cycles.light_sampling_threshold = 0.0
scene.cycles.use_adaptive_sampling = False
scene.cycles.use_light_tree = False
scene.cycles.blur_glossy = 0.0
scene.cycles.sample_clamp_indirect = 0.0
scene.view_settings.view_transform = 'Standard'
bpy.context.view_layer.update()

# ---- added for rendering (the .blend has no active camera and no usable light): camera, sun
cam_auto = bpy.data.cameras.new('AutoCamera')
cam_auto.lens = 50.0
cam_auto.sensor_width = 36.0
cam_auto.clip_end = 1000.0
ob_auto_camera = bpy.data.objects.new('AutoCamera', cam_auto)
scene.collection.objects.link(ob_auto_camera)
ob_auto_camera.location = (1.33573, -2.9748, 2.25832)
ob_auto_camera.rotation_euler = (1.09748, -7.21219e-08, 0.694738)
scene.camera = ob_auto_camera
light_auto_sun = bpy.data.lights.new('AutoSun', 'SUN')
light_auto_sun.energy = 3.0
light_auto_sun.angle = 0.0523599
ob_auto_sun = bpy.data.objects.new('AutoSun', light_auto_sun)
scene.collection.objects.link(ob_auto_sun)
ob_auto_sun.rotation_euler = (0.872665, 0.174533, 0.523599)
bpy.context.view_layer.update()
